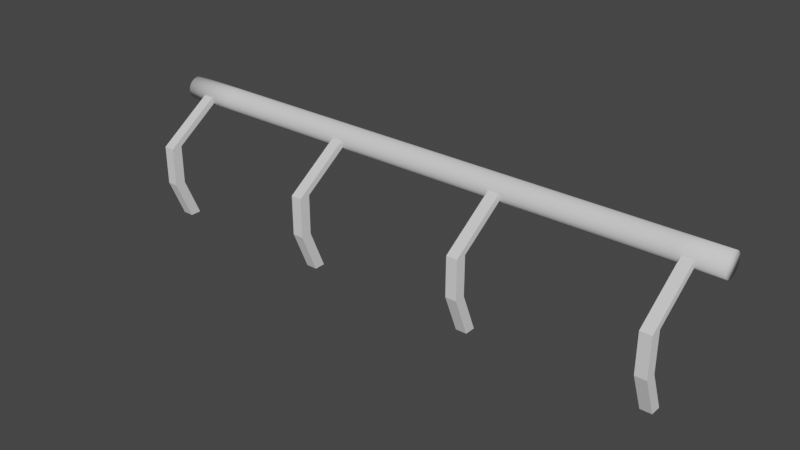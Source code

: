 # Source: railling.blend  (saved by Blender 2.82.7; exported with 4.5.12 LTS)
import bpy
from mathutils import Matrix  # noqa: F401  (used for matrix-valued properties, if any)

bpy.ops.wm.read_factory_settings(use_empty=True)
scene = bpy.context.scene
scene.name = 'Scene'

# ---- collections
col_collection = bpy.data.collections.new('Collection'); scene.collection.children.link(col_collection)

# ---- world
world_world = bpy.data.worlds.new('World'); scene.world = world_world
world_world.use_nodes = True; world_world.node_tree.nodes.clear()
_N = world_world.node_tree.nodes; _L = world_world.node_tree.links
n0 = _N.new('ShaderNodeOutputWorld'); n0.name = 'World Output'; n0.location = (300, 300)
n1 = _N.new('ShaderNodeBackground'); n1.name = 'Background'; n1.location = (10, 300)
n1.inputs[0].default_value = (0.05088, 0.05088, 0.05088, 1.0)
_L.new(n1.outputs[0], n0.inputs[0])
n0.is_active_output = True
world_world.color = (0.05088, 0.05088, 0.05088)
world_world.use_sun_shadow = False
world_world.sun_shadow_jitter_overblur = 0.0

# ---- meshes
me_cube_001 = bpy.data.meshes.new('Cube.001')
me_cube_001.from_pydata([(-4.604, -0.3185, -0.9808), (-4.604, 0.372, 1.019), (-4.604, -0.1331, -0.9808), (-4.604, 0.5573, 1.019), (-4.419, -0.3185, -0.9808), (-4.419, 0.372, 1.019), (-4.419, -0.1331, -0.9808), (-4.419, 0.5573, 1.019), (-4.604, -0.5899, -0.3141), (-4.604, -0.5899, 0.3526), (-4.604, -0.4046, 0.3526), (-4.604, -0.4046, -0.3141), (-4.419, -0.4046, 0.3526), (-4.419, -0.4046, -0.3141), (-4.419, -0.5899, 0.3526), (-4.419, -0.5899, -0.3141), (-5.0, 0.7573, 1.0), (5.0, 0.7573, 1.0), (-5.0, 0.7535, 0.961), (5.0, 0.7535, 0.961), (-5.0, 0.7421, 0.9235), (5.0, 0.7421, 0.9235), (-5.0, 0.7236, 0.8889), (5.0, 0.7236, 0.8889), (-5.0, 0.6988, 0.8586), (5.0, 0.6988, 0.8586), (-5.0, 0.6685, 0.8337), (5.0, 0.6685, 0.8337), (-5.0, 0.6339, 0.8152), (5.0, 0.6339, 0.8152), (-5.0, 0.5964, 0.8038), (5.0, 0.5964, 0.8038), (-5.0, 0.5573, 0.8), (5.0, 0.5573, 0.8), (-5.0, 0.5183, 0.8038), (5.0, 0.5183, 0.8038), (-5.0, 0.4808, 0.8152), (5.0, 0.4808, 0.8152), (-5.0, 0.4462, 0.8337), (5.0, 0.4462, 0.8337), (-5.0, 0.4159, 0.8586), (5.0, 0.4159, 0.8586), (-5.0, 0.391, 0.8889), (5.0, 0.391, 0.8889), (-5.0, 0.3726, 0.9235), (5.0, 0.3726, 0.9235), (-5.0, 0.3612, 0.961), (5.0, 0.3612, 0.961), (-5.0, 0.3573, 1.0), (5.0, 0.3573, 1.0), (-5.0, 0.3612, 1.039), (5.0, 0.3612, 1.039), (-5.0, 0.3726, 1.077), (5.0, 0.3726, 1.077), (-5.0, 0.391, 1.111), (5.0, 0.391, 1.111), (-5.0, 0.4159, 1.141), (5.0, 0.4159, 1.141), (-5.0, 0.4462, 1.166), (5.0, 0.4462, 1.166), (-5.0, 0.4808, 1.185), (5.0, 0.4808, 1.185), (-5.0, 0.5183, 1.196), (5.0, 0.5183, 1.196), (-5.0, 0.5573, 1.2), (5.0, 0.5573, 1.2), (-5.0, 0.5964, 1.196), (5.0, 0.5964, 1.196), (-5.0, 0.6339, 1.185), (5.0, 0.6339, 1.185), (-5.0, 0.6685, 1.166), (5.0, 0.6685, 1.166), (-5.0, 0.6988, 1.141), (5.0, 0.6988, 1.141), (-5.0, 0.7236, 1.111), (5.0, 0.7236, 1.111), (-5.0, 0.7421, 1.077), (5.0, 0.7421, 1.077), (-5.0, 0.7535, 1.039), (5.0, 0.7535, 1.039), (-4.027, 0.7573, 1.0), (-3.194, 0.7573, 1.0), (-2.36, 0.7573, 1.0), (-1.527, 0.7573, 1.0), (-0.6935, 0.7573, 1.0), (0.1398, 0.7573, 1.0), (0.9731, 0.7573, 1.0), (1.806, 0.7573, 1.0), (2.64, 0.7573, 1.0), (3.473, 0.7573, 1.0), (4.306, 0.7573, 1.0), (4.306, 0.7535, 0.961), (3.473, 0.7535, 0.961), (2.64, 0.7535, 0.961), (1.806, 0.7535, 0.961), (0.9731, 0.7535, 0.961), (0.1398, 0.7535, 0.961), (-0.6935, 0.7535, 0.961), (-1.527, 0.7535, 0.961), (-2.36, 0.7535, 0.961), (-3.194, 0.7535, 0.961), (-4.027, 0.7535, 0.961), (4.306, 0.7421, 0.9235), (3.473, 0.7421, 0.9235), (2.64, 0.7421, 0.9235), (1.806, 0.7421, 0.9235), (0.9731, 0.7421, 0.9235), (0.1398, 0.7421, 0.9235), (-0.6935, 0.7421, 0.9235), (-1.527, 0.7421, 0.9235), (-2.36, 0.7421, 0.9235), (-3.194, 0.7421, 0.9235), (-4.027, 0.7421, 0.9235), (4.306, 0.7236, 0.8889), (3.473, 0.7236, 0.8889), (2.64, 0.7236, 0.8889), (1.806, 0.7236, 0.8889), (0.9731, 0.7236, 0.8889), (0.1398, 0.7236, 0.8889), (-0.6935, 0.7236, 0.8889), (-1.527, 0.7236, 0.8889), (-2.36, 0.7236, 0.8889), (-3.194, 0.7236, 0.8889), (-4.027, 0.7236, 0.8889), (4.306, 0.6988, 0.8586), (3.473, 0.6988, 0.8586), (2.64, 0.6988, 0.8586), (1.806, 0.6988, 0.8586), (0.9731, 0.6988, 0.8586), (0.1398, 0.6988, 0.8586), (-0.6935, 0.6988, 0.8586), (-1.527, 0.6988, 0.8586), (-2.36, 0.6988, 0.8586), (-3.194, 0.6988, 0.8586), (-4.027, 0.6988, 0.8586), (4.306, 0.6685, 0.8337), (3.473, 0.6685, 0.8337), (2.64, 0.6685, 0.8337), (1.806, 0.6685, 0.8337), (0.9731, 0.6685, 0.8337), (0.1398, 0.6685, 0.8337), (-0.6935, 0.6685, 0.8337), (-1.527, 0.6685, 0.8337), (-2.36, 0.6685, 0.8337), (-3.194, 0.6685, 0.8337), (-4.027, 0.6685, 0.8337), (4.306, 0.6339, 0.8152), (3.473, 0.6339, 0.8152), (2.64, 0.6339, 0.8152), (1.806, 0.6339, 0.8152), (0.9731, 0.6339, 0.8152), (0.1398, 0.6339, 0.8152), (-0.6935, 0.6339, 0.8152), (-1.527, 0.6339, 0.8152), (-2.36, 0.6339, 0.8152), (-3.194, 0.6339, 0.8152), (-4.027, 0.6339, 0.8152), (4.306, 0.5964, 0.8038), (3.473, 0.5964, 0.8038), (2.64, 0.5964, 0.8038), (1.806, 0.5964, 0.8038), (0.9731, 0.5964, 0.8038), (0.1398, 0.5964, 0.8038), (-0.6935, 0.5964, 0.8038), (-1.527, 0.5964, 0.8038), (-2.36, 0.5964, 0.8038), (-3.194, 0.5964, 0.8038), (-4.027, 0.5964, 0.8038), (4.306, 0.5573, 0.8), (3.473, 0.5573, 0.8), (2.64, 0.5573, 0.8), (1.806, 0.5573, 0.8), (0.9731, 0.5573, 0.8), (0.1398, 0.5573, 0.8), (-0.6935, 0.5573, 0.8), (-1.527, 0.5573, 0.8), (-2.36, 0.5573, 0.8), (-3.194, 0.5573, 0.8), (-4.027, 0.5573, 0.8), (4.306, 0.5183, 0.8038), (3.473, 0.5183, 0.8038), (2.64, 0.5183, 0.8038), (1.806, 0.5183, 0.8038), (0.9731, 0.5183, 0.8038), (0.1398, 0.5183, 0.8038), (-0.6935, 0.5183, 0.8038), (-1.527, 0.5183, 0.8038), (-2.36, 0.5183, 0.8038), (-3.194, 0.5183, 0.8038), (-4.027, 0.5183, 0.8038), (4.306, 0.4808, 0.8152), (3.473, 0.4808, 0.8152), (2.64, 0.4808, 0.8152), (1.806, 0.4808, 0.8152), (0.9731, 0.4808, 0.8152), (0.1398, 0.4808, 0.8152), (-0.6935, 0.4808, 0.8152), (-1.527, 0.4808, 0.8152), (-2.36, 0.4808, 0.8152), (-3.194, 0.4808, 0.8152), (-4.027, 0.4808, 0.8152), (4.306, 0.4462, 0.8337), (3.473, 0.4462, 0.8337), (2.64, 0.4462, 0.8337), (1.806, 0.4462, 0.8337), (0.9731, 0.4462, 0.8337), (0.1398, 0.4462, 0.8337), (-0.6935, 0.4462, 0.8337), (-1.527, 0.4462, 0.8337), (-2.36, 0.4462, 0.8337), (-3.194, 0.4462, 0.8337), (-4.027, 0.4462, 0.8337), (4.306, 0.4159, 0.8586), (3.473, 0.4159, 0.8586), (2.64, 0.4159, 0.8586), (1.806, 0.4159, 0.8586), (0.9731, 0.4159, 0.8586), (0.1398, 0.4159, 0.8586), (-0.6935, 0.4159, 0.8586), (-1.527, 0.4159, 0.8586), (-2.36, 0.4159, 0.8586), (-3.194, 0.4159, 0.8586), (-4.027, 0.4159, 0.8586), (4.306, 0.391, 0.8889), (3.473, 0.391, 0.8889), (2.64, 0.391, 0.8889), (1.806, 0.391, 0.8889), (0.9731, 0.391, 0.8889), (0.1398, 0.391, 0.8889), (-0.6935, 0.391, 0.8889), (-1.527, 0.391, 0.8889), (-2.36, 0.391, 0.8889), (-3.194, 0.391, 0.8889), (-4.027, 0.391, 0.8889), (4.306, 0.3726, 0.9235), (3.473, 0.3726, 0.9235), (2.64, 0.3726, 0.9235), (1.806, 0.3726, 0.9235), (0.9731, 0.3726, 0.9235), (0.1398, 0.3726, 0.9235), (-0.6935, 0.3726, 0.9235), (-1.527, 0.3726, 0.9235), (-2.36, 0.3726, 0.9235), (-3.194, 0.3726, 0.9235), (-4.027, 0.3726, 0.9235), (4.306, 0.3612, 0.961), (3.473, 0.3612, 0.961), (2.64, 0.3612, 0.961), (1.806, 0.3612, 0.961), (0.9731, 0.3612, 0.961), (0.1398, 0.3612, 0.961), (-0.6935, 0.3612, 0.961), (-1.527, 0.3612, 0.961), (-2.36, 0.3612, 0.961), (-3.194, 0.3612, 0.961), (-4.027, 0.3612, 0.961), (4.306, 0.3573, 1.0), (3.473, 0.3573, 1.0), (2.64, 0.3573, 1.0), (1.806, 0.3573, 1.0), (0.9731, 0.3573, 1.0), (0.1398, 0.3573, 1.0), (-0.6935, 0.3573, 1.0), (-1.527, 0.3573, 1.0), (-2.36, 0.3573, 1.0), (-3.194, 0.3573, 1.0), (-4.027, 0.3573, 1.0), (4.306, 0.3612, 1.039), (3.473, 0.3612, 1.039), (2.64, 0.3612, 1.039), (1.806, 0.3612, 1.039), (0.9731, 0.3612, 1.039), (0.1398, 0.3612, 1.039), (-0.6935, 0.3612, 1.039), (-1.527, 0.3612, 1.039), (-2.36, 0.3612, 1.039), (-3.194, 0.3612, 1.039), (-4.027, 0.3612, 1.039), (4.306, 0.3726, 1.077), (3.473, 0.3726, 1.077), (2.64, 0.3726, 1.077), (1.806, 0.3726, 1.077), (0.9731, 0.3726, 1.077), (0.1398, 0.3726, 1.077), (-0.6935, 0.3726, 1.077), (-1.527, 0.3726, 1.077), (-2.36, 0.3726, 1.077), (-3.194, 0.3726, 1.077), (-4.027, 0.3726, 1.077), (4.306, 0.391, 1.111), (3.473, 0.391, 1.111), (2.64, 0.391, 1.111), (1.806, 0.391, 1.111), (0.9731, 0.391, 1.111), (0.1398, 0.391, 1.111), (-0.6935, 0.391, 1.111), (-1.527, 0.391, 1.111), (-2.36, 0.391, 1.111), (-3.194, 0.391, 1.111), (-4.027, 0.391, 1.111), (4.306, 0.4159, 1.141), (3.473, 0.4159, 1.141), (2.64, 0.4159, 1.141), (1.806, 0.4159, 1.141), (0.9731, 0.4159, 1.141), (0.1398, 0.4159, 1.141), (-0.6935, 0.4159, 1.141), (-1.527, 0.4159, 1.141), (-2.36, 0.4159, 1.141), (-3.194, 0.4159, 1.141), (-4.027, 0.4159, 1.141), (4.306, 0.4462, 1.166), (3.473, 0.4462, 1.166), (2.64, 0.4462, 1.166), (1.806, 0.4462, 1.166), (0.9731, 0.4462, 1.166), (0.1398, 0.4462, 1.166), (-0.6935, 0.4462, 1.166), (-1.527, 0.4462, 1.166), (-2.36, 0.4462, 1.166), (-3.194, 0.4462, 1.166), (-4.027, 0.4462, 1.166), (4.306, 0.4808, 1.185), (3.473, 0.4808, 1.185), (2.64, 0.4808, 1.185), (1.806, 0.4808, 1.185), (0.9731, 0.4808, 1.185), (0.1398, 0.4808, 1.185), (-0.6935, 0.4808, 1.185), (-1.527, 0.4808, 1.185), (-2.36, 0.4808, 1.185), (-3.194, 0.4808, 1.185), (-4.027, 0.4808, 1.185), (4.306, 0.5183, 1.196), (3.473, 0.5183, 1.196), (2.64, 0.5183, 1.196), (1.806, 0.5183, 1.196), (0.9731, 0.5183, 1.196), (0.1398, 0.5183, 1.196), (-0.6935, 0.5183, 1.196), (-1.527, 0.5183, 1.196), (-2.36, 0.5183, 1.196), (-3.194, 0.5183, 1.196), (-4.027, 0.5183, 1.196), (4.306, 0.5573, 1.2), (3.473, 0.5573, 1.2), (2.64, 0.5573, 1.2), (1.806, 0.5573, 1.2), (0.9731, 0.5573, 1.2), (0.1398, 0.5573, 1.2), (-0.6935, 0.5573, 1.2), (-1.527, 0.5573, 1.2), (-2.36, 0.5573, 1.2), (-3.194, 0.5573, 1.2), (-4.027, 0.5573, 1.2), (4.306, 0.5964, 1.196), (3.473, 0.5964, 1.196), (2.64, 0.5964, 1.196), (1.806, 0.5964, 1.196), (0.9731, 0.5964, 1.196), (0.1398, 0.5964, 1.196), (-0.6935, 0.5964, 1.196), (-1.527, 0.5964, 1.196), (-2.36, 0.5964, 1.196), (-3.194, 0.5964, 1.196), (-4.027, 0.5964, 1.196), (4.306, 0.6339, 1.185), (3.473, 0.6339, 1.185), (2.64, 0.6339, 1.185), (1.806, 0.6339, 1.185), (0.9731, 0.6339, 1.185), (0.1398, 0.6339, 1.185), (-0.6935, 0.6339, 1.185), (-1.527, 0.6339, 1.185), (-2.36, 0.6339, 1.185), (-3.194, 0.6339, 1.185), (-4.027, 0.6339, 1.185), (4.306, 0.6685, 1.166), (3.473, 0.6685, 1.166), (2.64, 0.6685, 1.166), (1.806, 0.6685, 1.166), (0.9731, 0.6685, 1.166), (0.1398, 0.6685, 1.166), (-0.6935, 0.6685, 1.166), (-1.527, 0.6685, 1.166), (-2.36, 0.6685, 1.166), (-3.194, 0.6685, 1.166), (-4.027, 0.6685, 1.166), (4.306, 0.6988, 1.141), (3.473, 0.6988, 1.141), (2.64, 0.6988, 1.141), (1.806, 0.6988, 1.141), (0.9731, 0.6988, 1.141), (0.1398, 0.6988, 1.141), (-0.6935, 0.6988, 1.141), (-1.527, 0.6988, 1.141), (-2.36, 0.6988, 1.141), (-3.194, 0.6988, 1.141), (-4.027, 0.6988, 1.141), (4.306, 0.7236, 1.111), (3.473, 0.7236, 1.111), (2.64, 0.7236, 1.111), (1.806, 0.7236, 1.111), (0.9731, 0.7236, 1.111), (0.1398, 0.7236, 1.111), (-0.6935, 0.7236, 1.111), (-1.527, 0.7236, 1.111), (-2.36, 0.7236, 1.111), (-3.194, 0.7236, 1.111), (-4.027, 0.7236, 1.111), (4.306, 0.7421, 1.077), (3.473, 0.7421, 1.077), (2.64, 0.7421, 1.077), (1.806, 0.7421, 1.077), (0.9731, 0.7421, 1.077), (0.1398, 0.7421, 1.077), (-0.6935, 0.7421, 1.077), (-1.527, 0.7421, 1.077), (-2.36, 0.7421, 1.077), (-3.194, 0.7421, 1.077), (-4.027, 0.7421, 1.077), (4.306, 0.7535, 1.039), (3.473, 0.7535, 1.039), (2.64, 0.7535, 1.039), (1.806, 0.7535, 1.039), (0.9731, 0.7535, 1.039), (0.1398, 0.7535, 1.039), (-0.6935, 0.7535, 1.039), (-1.527, 0.7535, 1.039), (-2.36, 0.7535, 1.039), (-3.194, 0.7535, 1.039), (-4.027, 0.7535, 1.039), (-1.604, -0.3185, -0.9808), (-1.604, 0.372, 1.019), (-1.604, -0.1331, -0.9808), (-1.604, 0.5573, 1.019), (-1.419, -0.3185, -0.9808), (-1.419, 0.372, 1.019), (-1.419, -0.1331, -0.9808), (-1.419, 0.5573, 1.019), (-1.604, -0.5899, -0.3141), (-1.604, -0.5899, 0.3526), (-1.604, -0.4046, 0.3526), (-1.604, -0.4046, -0.3141), (-1.419, -0.4046, 0.3526), (-1.419, -0.4046, -0.3141), (-1.419, -0.5899, 0.3526), (-1.419, -0.5899, -0.3141), (1.396, -0.3185, -0.9808), (1.396, 0.372, 1.019), (1.396, -0.1331, -0.9808), (1.396, 0.5573, 1.019), (1.581, -0.3185, -0.9808), (1.581, 0.372, 1.019), (1.581, -0.1331, -0.9808), (1.581, 0.5573, 1.019), (1.396, -0.5899, -0.3141), (1.396, -0.5899, 0.3526), (1.396, -0.4046, 0.3526), (1.396, -0.4046, -0.3141), (1.581, -0.4046, 0.3526), (1.581, -0.4046, -0.3141), (1.581, -0.5899, 0.3526), (1.581, -0.5899, -0.3141), (4.396, -0.3185, -0.9808), (4.396, 0.372, 1.019), (4.396, -0.1331, -0.9808), (4.396, 0.5573, 1.019), (4.581, -0.3185, -0.9808), (4.581, 0.372, 1.019), (4.581, -0.1331, -0.9808), (4.581, 0.5573, 1.019), (4.396, -0.5899, -0.3141), (4.396, -0.5899, 0.3526), (4.396, -0.4046, 0.3526), (4.396, -0.4046, -0.3141), (4.581, -0.4046, 0.3526), (4.581, -0.4046, -0.3141), (4.581, -0.5899, 0.3526), (4.581, -0.5899, -0.3141)], [], [(9, 1, 3, 10), (10, 3, 7, 12), (12, 7, 5, 14), (14, 5, 1, 9), (2, 6, 4, 0), (7, 3, 1, 5), (4, 15, 8, 0), (15, 14, 9, 8), (6, 13, 15, 4), (13, 12, 14, 15), (2, 11, 13, 6), (11, 10, 12, 13), (0, 8, 11, 2), (8, 9, 10, 11), (90, 17, 19, 91), (91, 19, 21, 102), (102, 21, 23, 113), (113, 23, 25, 124), (124, 25, 27, 135), (135, 27, 29, 146), (146, 29, 31, 157), (157, 31, 33, 168), (168, 33, 35, 179), (179, 35, 37, 190), (190, 37, 39, 201), (201, 39, 41, 212), (212, 41, 43, 223), (223, 43, 45, 234), (234, 45, 47, 245), (245, 47, 49, 256), (256, 49, 51, 267), (267, 51, 53, 278), (278, 53, 55, 289), (289, 55, 57, 300), (300, 57, 59, 311), (311, 59, 61, 322), (322, 61, 63, 333), (333, 63, 65, 344), (344, 65, 67, 355), (355, 67, 69, 366), (366, 69, 71, 377), (377, 71, 73, 388), (388, 73, 75, 399), (399, 75, 77, 410), (19, 17, 79, 77, 75, 73, 71, 69, 67, 65, 63, 61, 59, 57, 55, 53, 51, 49, 47, 45, 43, 41, 39, 37, 35, 33, 31, 29, 27, 25, 23, 21), (410, 77, 79, 421), (421, 79, 17, 90), (16, 18, 20, 22, 24, 26, 28, 30, 32, 34, 36, 38, 40, 42, 44, 46, 48, 50, 52, 54, 56, 58, 60, 62, 64, 66, 68, 70, 72, 74, 76, 78), (78, 431, 80, 16), (431, 430, 81, 80), (430, 429, 82, 81), (429, 428, 83, 82), (428, 427, 84, 83), (427, 426, 85, 84), (426, 425, 86, 85), (425, 424, 87, 86), (424, 423, 88, 87), (423, 422, 89, 88), (422, 421, 90, 89), (76, 420, 431, 78), (420, 419, 430, 431), (419, 418, 429, 430), (418, 417, 428, 429), (417, 416, 427, 428), (416, 415, 426, 427), (415, 414, 425, 426), (414, 413, 424, 425), (413, 412, 423, 424), (412, 411, 422, 423), (411, 410, 421, 422), (74, 409, 420, 76), (409, 408, 419, 420), (408, 407, 418, 419), (407, 406, 417, 418), (406, 405, 416, 417), (405, 404, 415, 416), (404, 403, 414, 415), (403, 402, 413, 414), (402, 401, 412, 413), (401, 400, 411, 412), (400, 399, 410, 411), (72, 398, 409, 74), (398, 397, 408, 409), (397, 396, 407, 408), (396, 395, 406, 407), (395, 394, 405, 406), (394, 393, 404, 405), (393, 392, 403, 404), (392, 391, 402, 403), (391, 390, 401, 402), (390, 389, 400, 401), (389, 388, 399, 400), (70, 387, 398, 72), (387, 386, 397, 398), (386, 385, 396, 397), (385, 384, 395, 396), (384, 383, 394, 395), (383, 382, 393, 394), (382, 381, 392, 393), (381, 380, 391, 392), (380, 379, 390, 391), (379, 378, 389, 390), (378, 377, 388, 389), (68, 376, 387, 70), (376, 375, 386, 387), (375, 374, 385, 386), (374, 373, 384, 385), (373, 372, 383, 384), (372, 371, 382, 383), (371, 370, 381, 382), (370, 369, 380, 381), (369, 368, 379, 380), (368, 367, 378, 379), (367, 366, 377, 378), (66, 365, 376, 68), (365, 364, 375, 376), (364, 363, 374, 375), (363, 362, 373, 374), (362, 361, 372, 373), (361, 360, 371, 372), (360, 359, 370, 371), (359, 358, 369, 370), (358, 357, 368, 369), (357, 356, 367, 368), (356, 355, 366, 367), (64, 354, 365, 66), (354, 353, 364, 365), (353, 352, 363, 364), (352, 351, 362, 363), (351, 350, 361, 362), (350, 349, 360, 361), (349, 348, 359, 360), (348, 347, 358, 359), (347, 346, 357, 358), (346, 345, 356, 357), (345, 344, 355, 356), (62, 343, 354, 64), (343, 342, 353, 354), (342, 341, 352, 353), (341, 340, 351, 352), (340, 339, 350, 351), (339, 338, 349, 350), (338, 337, 348, 349), (337, 336, 347, 348), (336, 335, 346, 347), (335, 334, 345, 346), (334, 333, 344, 345), (60, 332, 343, 62), (332, 331, 342, 343), (331, 330, 341, 342), (330, 329, 340, 341), (329, 328, 339, 340), (328, 327, 338, 339), (327, 326, 337, 338), (326, 325, 336, 337), (325, 324, 335, 336), (324, 323, 334, 335), (323, 322, 333, 334), (58, 321, 332, 60), (321, 320, 331, 332), (320, 319, 330, 331), (319, 318, 329, 330), (318, 317, 328, 329), (317, 316, 327, 328), (316, 315, 326, 327), (315, 314, 325, 326), (314, 313, 324, 325), (313, 312, 323, 324), (312, 311, 322, 323), (56, 310, 321, 58), (310, 309, 320, 321), (309, 308, 319, 320), (308, 307, 318, 319), (307, 306, 317, 318), (306, 305, 316, 317), (305, 304, 315, 316), (304, 303, 314, 315), (303, 302, 313, 314), (302, 301, 312, 313), (301, 300, 311, 312), (54, 299, 310, 56), (299, 298, 309, 310), (298, 297, 308, 309), (297, 296, 307, 308), (296, 295, 306, 307), (295, 294, 305, 306), (294, 293, 304, 305), (293, 292, 303, 304), (292, 291, 302, 303), (291, 290, 301, 302), (290, 289, 300, 301), (52, 288, 299, 54), (288, 287, 298, 299), (287, 286, 297, 298), (286, 285, 296, 297), (285, 284, 295, 296), (284, 283, 294, 295), (283, 282, 293, 294), (282, 281, 292, 293), (281, 280, 291, 292), (280, 279, 290, 291), (279, 278, 289, 290), (50, 277, 288, 52), (277, 276, 287, 288), (276, 275, 286, 287), (275, 274, 285, 286), (274, 273, 284, 285), (273, 272, 283, 284), (272, 271, 282, 283), (271, 270, 281, 282), (270, 269, 280, 281), (269, 268, 279, 280), (268, 267, 278, 279), (48, 266, 277, 50), (266, 265, 276, 277), (265, 264, 275, 276), (264, 263, 274, 275), (263, 262, 273, 274), (262, 261, 272, 273), (261, 260, 271, 272), (260, 259, 270, 271), (259, 258, 269, 270), (258, 257, 268, 269), (257, 256, 267, 268), (46, 255, 266, 48), (255, 254, 265, 266), (254, 253, 264, 265), (253, 252, 263, 264), (252, 251, 262, 263), (251, 250, 261, 262), (250, 249, 260, 261), (249, 248, 259, 260), (248, 247, 258, 259), (247, 246, 257, 258), (246, 245, 256, 257), (44, 244, 255, 46), (244, 243, 254, 255), (243, 242, 253, 254), (242, 241, 252, 253), (241, 240, 251, 252), (240, 239, 250, 251), (239, 238, 249, 250), (238, 237, 248, 249), (237, 236, 247, 248), (236, 235, 246, 247), (235, 234, 245, 246), (42, 233, 244, 44), (233, 232, 243, 244), (232, 231, 242, 243), (231, 230, 241, 242), (230, 229, 240, 241), (229, 228, 239, 240), (228, 227, 238, 239), (227, 226, 237, 238), (226, 225, 236, 237), (225, 224, 235, 236), (224, 223, 234, 235), (40, 222, 233, 42), (222, 221, 232, 233), (221, 220, 231, 232), (220, 219, 230, 231), (219, 218, 229, 230), (218, 217, 228, 229), (217, 216, 227, 228), (216, 215, 226, 227), (215, 214, 225, 226), (214, 213, 224, 225), (213, 212, 223, 224), (38, 211, 222, 40), (211, 210, 221, 222), (210, 209, 220, 221), (209, 208, 219, 220), (208, 207, 218, 219), (207, 206, 217, 218), (206, 205, 216, 217), (205, 204, 215, 216), (204, 203, 214, 215), (203, 202, 213, 214), (202, 201, 212, 213), (36, 200, 211, 38), (200, 199, 210, 211), (199, 198, 209, 210), (198, 197, 208, 209), (197, 196, 207, 208), (196, 195, 206, 207), (195, 194, 205, 206), (194, 193, 204, 205), (193, 192, 203, 204), (192, 191, 202, 203), (191, 190, 201, 202), (34, 189, 200, 36), (189, 188, 199, 200), (188, 187, 198, 199), (187, 186, 197, 198), (186, 185, 196, 197), (185, 184, 195, 196), (184, 183, 194, 195), (183, 182, 193, 194), (182, 181, 192, 193), (181, 180, 191, 192), (180, 179, 190, 191), (32, 178, 189, 34), (178, 177, 188, 189), (177, 176, 187, 188), (176, 175, 186, 187), (175, 174, 185, 186), (174, 173, 184, 185), (173, 172, 183, 184), (172, 171, 182, 183), (171, 170, 181, 182), (170, 169, 180, 181), (169, 168, 179, 180), (30, 167, 178, 32), (167, 166, 177, 178), (166, 165, 176, 177), (165, 164, 175, 176), (164, 163, 174, 175), (163, 162, 173, 174), (162, 161, 172, 173), (161, 160, 171, 172), (160, 159, 170, 171), (159, 158, 169, 170), (158, 157, 168, 169), (28, 156, 167, 30), (156, 155, 166, 167), (155, 154, 165, 166), (154, 153, 164, 165), (153, 152, 163, 164), (152, 151, 162, 163), (151, 150, 161, 162), (150, 149, 160, 161), (149, 148, 159, 160), (148, 147, 158, 159), (147, 146, 157, 158), (26, 145, 156, 28), (145, 144, 155, 156), (144, 143, 154, 155), (143, 142, 153, 154), (142, 141, 152, 153), (141, 140, 151, 152), (140, 139, 150, 151), (139, 138, 149, 150), (138, 137, 148, 149), (137, 136, 147, 148), (136, 135, 146, 147), (24, 134, 145, 26), (134, 133, 144, 145), (133, 132, 143, 144), (132, 131, 142, 143), (131, 130, 141, 142), (130, 129, 140, 141), (129, 128, 139, 140), (128, 127, 138, 139), (127, 126, 137, 138), (126, 125, 136, 137), (125, 124, 135, 136), (22, 123, 134, 24), (123, 122, 133, 134), (122, 121, 132, 133), (121, 120, 131, 132), (120, 119, 130, 131), (119, 118, 129, 130), (118, 117, 128, 129), (117, 116, 127, 128), (116, 115, 126, 127), (115, 114, 125, 126), (114, 113, 124, 125), (20, 112, 123, 22), (112, 111, 122, 123), (111, 110, 121, 122), (110, 109, 120, 121), (109, 108, 119, 120), (108, 107, 118, 119), (107, 106, 117, 118), (106, 105, 116, 117), (105, 104, 115, 116), (104, 103, 114, 115), (103, 102, 113, 114), (18, 101, 112, 20), (101, 100, 111, 112), (100, 99, 110, 111), (99, 98, 109, 110), (98, 97, 108, 109), (97, 96, 107, 108), (96, 95, 106, 107), (95, 94, 105, 106), (94, 93, 104, 105), (93, 92, 103, 104), (92, 91, 102, 103), (16, 80, 101, 18), (80, 81, 100, 101), (81, 82, 99, 100), (82, 83, 98, 99), (83, 84, 97, 98), (84, 85, 96, 97), (85, 86, 95, 96), (86, 87, 94, 95), (87, 88, 93, 94), (88, 89, 92, 93), (89, 90, 91, 92), (441, 433, 435, 442), (442, 435, 439, 444), (444, 439, 437, 446), (446, 437, 433, 441), (434, 438, 436, 432), (439, 435, 433, 437), (436, 447, 440, 432), (447, 446, 441, 440), (438, 445, 447, 436), (445, 444, 446, 447), (434, 443, 445, 438), (443, 442, 444, 445), (432, 440, 443, 434), (440, 441, 442, 443), (457, 449, 451, 458), (458, 451, 455, 460), (460, 455, 453, 462), (462, 453, 449, 457), (450, 454, 452, 448), (455, 451, 449, 453), (452, 463, 456, 448), (463, 462, 457, 456), (454, 461, 463, 452), (461, 460, 462, 463), (450, 459, 461, 454), (459, 458, 460, 461), (448, 456, 459, 450), (456, 457, 458, 459), (473, 465, 467, 474), (474, 467, 471, 476), (476, 471, 469, 478), (478, 469, 465, 473), (466, 470, 468, 464), (471, 467, 465, 469), (468, 479, 472, 464), (479, 478, 473, 472), (470, 477, 479, 468), (477, 476, 478, 479), (466, 475, 477, 470), (475, 474, 476, 477), (464, 472, 475, 466), (472, 473, 474, 475)])
me_cube_001.polygons.foreach_set('use_smooth', [True] * 442)
_k = set([(0, 2), (0, 4), (0, 8), (1, 3), (1, 5), (1, 9), (2, 6), (2, 11), (3, 7), (3, 10), (4, 6), (4, 15), (5, 7), (5, 14), (6, 13), (7, 12), (8, 9), (8, 15), (9, 14), (10, 11), (10, 12), (11, 13), (12, 13), (14, 15), (432, 434), (432, 436), (432, 440), (433, 435), (433, 437), (433, 441), (434, 438), (434, 443), (435, 439), (435, 442), (436, 438), (436, 447), (437, 439), (437, 446), (438, 445), (439, 444), (440, 441), (440, 447), (441, 446), (442, 443), (442, 444), (443, 445), (444, 445), (446, 447), (448, 450), (448, 452), (448, 456), (449, 451), (449, 453), (449, 457), (450, 454), (450, 459), (451, 455), (451, 458), (452, 454), (452, 463), (453, 455), (453, 462), (454, 461), (455, 460), (456, 457), (456, 463), (457, 462), (458, 459), (458, 460), (459, 461), (460, 461), (462, 463), (464, 466), (464, 468), (464, 472), (465, 467), (465, 469), (465, 473), (466, 470), (466, 475), (467, 471), (467, 474), (468, 470), (468, 479), (469, 471), (469, 478), (470, 477), (471, 476), (472, 473), (472, 479), (473, 478), (474, 475), (474, 476), (475, 477), (476, 477), (478, 479)])
me_cube_001.attributes.new('sharp_edge', 'BOOLEAN', 'EDGE').data.foreach_set('value', [ (min(e.vertices), max(e.vertices)) in _k for e in me_cube_001.edges])
me_cube_001.use_remesh_fix_poles = True
me_cube_001.use_remesh_preserve_attributes = False
me_cube_001.use_mirror_vertex_groups = False
me_cube_001.update()
me_cube_001.normals_split_custom_set([tuple(v) for v in zip(*[iter([-1.0, 5.373e-07, 0.0, -1.0, 1.93e-06, 0.0, -1.0, 1.93e-06, 0.0, -1.0, 1.192e-06, 0.0, 0.0, 0.5696, -0.8219, 0.0, 0.5696, -0.8219, 0.0, 0.5696, -0.8219, 0.0, 0.5696, -0.8219, 1.0, -1.192e-06, 0.0, 1.0, -1.93e-06, 0.0, 1.0, -1.93e-06, 0.0, 1.0, -5.373e-07, 0.0, 0.0, -0.5696, 0.8219, 0.0, -0.5696, 0.8219, 0.0, -0.5696, 0.8219, 0.0, -0.5696, 0.8219, 0.0, 0.0, -1.0, 0.0, 0.0, -1.0, 0.0, 0.0, -1.0, 0.0, 0.0, -1.0, 0.0, 6.432e-07, 1.0, 0.0, 6.432e-07, 1.0, 0.0, 6.432e-07, 1.0, 0.0, 6.432e-07, 1.0, 0.0, -0.9262, -0.3771, 0.0, -0.9262, -0.3771, 0.0, -0.9262, -0.3771, 0.0, -0.9262, -0.3771, 0.0, -1.0, 1.808e-07, 0.0, -1.0, 1.808e-07, 0.0, -1.0, 1.808e-07, 0.0, -1.0, 1.808e-07, 1.0, 0.0, 0.0, 1.0, 0.0, 0.0, 1.0, 0.0, 0.0, 1.0, 0.0, 0.0, 1.0, 0.0, 0.0, 1.0, -1.192e-06, 0.0, 1.0, -5.373e-07, 0.0, 1.0, 0.0, 0.0, 0.0, 0.9262, 0.3771, 0.0, 0.9262, 0.3771, 0.0, 0.9262, 0.3771, 0.0, 0.9262, 0.3771, 0.0, 1.0, -1.808e-07, 0.0, 1.0, -1.808e-07, 0.0, 1.0, -1.808e-07, 0.0, 1.0, -1.808e-07, -1.0, 1.93e-06, 0.0, -1.0, 8.294e-07, 0.0, -1.0, 1.071e-06, 0.0, -1.0, 1.93e-06, 0.0, -1.0, 8.294e-07, 0.0, -1.0, 5.373e-07, 0.0, -1.0, 1.192e-06, 0.0, -1.0, 1.071e-06, 0.0, 2.512e-09, 1.0, 3.646e-07, 0.6857, 0.7279, 2.81e-07, 0.6857, 0.7139, -0.142, -1.79e-09, 0.9808, -0.1951, -1.79e-09, 0.9808, -0.1951, 0.6857, 0.7139, -0.142, 0.6857, 0.6725, -0.2785, -1.721e-08, 0.9239, -0.3827, -1.721e-08, 0.9239, -0.3827, 0.6857, 0.6725, -0.2785, 0.6857, 0.6052, -0.4044, -5.162e-08, 0.8315, -0.5556, -5.162e-08, 0.8315, -0.5556, 0.6857, 0.6052, -0.4044, 0.6857, 0.5147, -0.5147, -6.306e-08, 0.7071, -0.7071, -6.306e-08, 0.7071, -0.7071, 0.6857, 0.5147, -0.5147, 0.6857, 0.4044, -0.6052, -4.296e-08, 0.5556, -0.8315, -4.296e-08, 0.5556, -0.8315, 0.6857, 0.4044, -0.6052, 0.6857, 0.2785, -0.6725, -2.864e-08, 0.3827, -0.9239, -2.864e-08, 0.3827, -0.9239, 0.6857, 0.2785, -0.6725, 0.6857, 0.142, -0.7139, -4.296e-08, 0.1951, -0.9808, -4.296e-08, 0.1951, -0.9808, 0.6857, 0.142, -0.7139, 0.6857, -3.261e-07, -0.7279, -5.729e-08, 0.0, -1.0, -5.729e-08, 0.0, -1.0, 0.6857, -3.261e-07, -0.7279, 0.6857, -0.142, -0.7139, -4.296e-08, -0.1951, -0.9808, -4.296e-08, -0.1951, -0.9808, 0.6857, -0.142, -0.7139, 0.6857, -0.2785, -0.6725, -5.729e-08, -0.3827, -0.9239, -5.729e-08, -0.3827, -0.9239, 0.6857, -0.2785, -0.6725, 0.6857, -0.4044, -0.6052, -6.017e-08, -0.5556, -0.8315, -6.017e-08, -0.5556, -0.8315, 0.6857, -0.4044, -0.6052, 0.6857, -0.5147, -0.5147, -1.721e-08, -0.7071, -0.7071, -1.721e-08, -0.7071, -0.7071, 0.6857, -0.5147, -0.5147, 0.6857, -0.6052, -0.4044, 0.0, -0.8315, -0.5556, 0.0, -0.8315, -0.5556, 0.6857, -0.6052, -0.4044, 0.6857, -0.6725, -0.2785, 0.0, -0.9239, -0.3827, 0.0, -0.9239, -0.3827, 0.6857, -0.6725, -0.2785, 0.6857, -0.7139, -0.142, -3.58e-09, -0.9808, -0.1951, -3.58e-09, -0.9808, -0.1951, 0.6857, -0.7139, -0.142, 0.6857, -0.7279, 2.914e-07, -3.58e-09, -1.0, 4.123e-07, -3.58e-09, -1.0, 4.123e-07, 0.6857, -0.7279, 2.914e-07, 0.6857, -0.7139, 0.142, 0.0, -0.9808, 0.1951, 0.0, -0.9808, 0.1951, 0.6857, -0.7139, 0.142, 0.6857, -0.6725, 0.2785, 0.0, -0.9239, 0.3827, 0.0, -0.9239, 0.3827, 0.6857, -0.6725, 0.2785, 0.6857, -0.6052, 0.4044, 0.0, -0.8315, 0.5556, 0.0, -0.8315, 0.5556, 0.6857, -0.6052, 0.4044, 0.6857, -0.5147, 0.5147, 0.0, -0.7071, 0.7071, 0.0, -0.7071, 0.7071, 0.6857, -0.5147, 0.5147, 0.6857, -0.4044, 0.6052, 0.0, -0.5556, 0.8315, 0.0, -0.5556, 0.8315, 0.6857, -0.4044, 0.6052, 0.6857, -0.2785, 0.6725, 0.0, -0.3827, 0.9239, 0.0, -0.3827, 0.9239, 0.6857, -0.2785, 0.6725, 0.6857, -0.142, 0.7139, 2.864e-08, -0.1951, 0.9808, 2.864e-08, -0.1951, 0.9808, 0.6857, -0.142, 0.7139, 0.6857, 9.263e-07, 0.7279, 8.593e-08, 1.401e-06, 1.0, 8.593e-08, 1.401e-06, 1.0, 0.6857, 9.263e-07, 0.7279, 0.6857, 0.142, 0.7139, 5.729e-08, 0.1951, 0.9808, 5.729e-08, 0.1951, 0.9808, 0.6857, 0.142, 0.7139, 0.6857, 0.2786, 0.6725, 0.0, 0.3827, 0.9239, 0.0, 0.3827, 0.9239, 0.6857, 0.2786, 0.6725, 0.6857, 0.4044, 0.6052, 2.864e-08, 0.5556, 0.8315, 2.864e-08, 0.5556, 0.8315, 0.6857, 0.4044, 0.6052, 0.6857, 0.5147, 0.5147, 2.864e-08, 0.7071, 0.7071, 2.864e-08, 0.7071, 0.7071, 0.6857, 0.5147, 0.5147, 0.6857, 0.6052, 0.4044, 1.432e-08, 0.8315, 0.5556, 1.432e-08, 0.8315, 0.5556, 0.6857, 0.6052, 0.4044, 0.6857, 0.6725, 0.2785, 1.432e-08, 0.9239, 0.3827, 0.6857, 0.7139, -0.142, 0.6857, 0.7279, 2.81e-07, 0.6857, 0.7139, 0.142, 0.6857, 0.6725, 0.2785, 0.6857, 0.6052, 0.4044, 0.6857, 0.5147, 0.5147, 0.6857, 0.4044, 0.6052, 0.6857, 0.2786, 0.6725, 0.6857, 0.142, 0.7139, 0.6857, 9.263e-07, 0.7279, 0.6857, -0.142, 0.7139, 0.6857, -0.2785, 0.6725, 0.6857, -0.4044, 0.6052, 0.6857, -0.5147, 0.5147, 0.6857, -0.6052, 0.4044, 0.6857, -0.6725, 0.2785, 0.6857, -0.7139, 0.142, 0.6857, -0.7279, 2.914e-07, 0.6857, -0.7139, -0.142, 0.6857, -0.6725, -0.2785, 0.6857, -0.6052, -0.4044, 0.6857, -0.5147, -0.5147, 0.6857, -0.4044, -0.6052, 0.6857, -0.2785, -0.6725, 0.6857, -0.142, -0.7139, 0.6857, -3.261e-07, -0.7279, 0.6857, 0.142, -0.7139, 0.6857, 0.2785, -0.6725, 0.6857, 0.4044, -0.6052, 0.6857, 0.5147, -0.5147, 0.6857, 0.6052, -0.4044, 0.6857, 0.6725, -0.2785, 1.432e-08, 0.9239, 0.3827, 0.6857, 0.6725, 0.2785, 0.6857, 0.7139, 0.142, 4.302e-09, 0.9808, 0.1951, 4.302e-09, 0.9808, 0.1951, 0.6857, 0.7139, 0.142, 0.6857, 0.7279, 2.81e-07, 2.512e-09, 1.0, 3.646e-07, -0.6857, 0.7279, 3.677e-07, -0.6857, 0.7139, -0.142, -0.6857, 0.6725, -0.2785, -0.6857, 0.6052, -0.4044, -0.6857, 0.5147, -0.5147, -0.6857, 0.4044, -0.6052, -0.6857, 0.2785, -0.6725, -0.6857, 0.142, -0.7139, -0.6857, 2.359e-07, -0.7279, -0.6857, -0.142, -0.7139, -0.6857, -0.2785, -0.6725, -0.6857, -0.4044, -0.6052, -0.6857, -0.5147, -0.5147, -0.6857, -0.6052, -0.4044, -0.6857, -0.6725, -0.2785, -0.6857, -0.7139, -0.142, -0.6857, -0.7279, 6.175e-07, -0.6857, -0.7139, 0.142, -0.6857, -0.6725, 0.2785, -0.6857, -0.6052, 0.4044, -0.6857, -0.5147, 0.5147, -0.6857, -0.4044, 0.6052, -0.6857, -0.2785, 0.6725, -0.6857, -0.142, 0.7139, -0.6857, 3.955e-07, 0.7279, -0.6857, 0.142, 0.7139, -0.6857, 0.2785, 0.6725, -0.6857, 0.4044, 0.6052, -0.6857, 0.5147, 0.5147, -0.6857, 0.6052, 0.4044, -0.6857, 0.6725, 0.2785, -0.6857, 0.7139, 0.142, -0.6857, 0.7139, 0.142, 1.739e-08, 0.9808, 0.1951, 3.04e-14, 1.0, 4.385e-07, -0.6857, 0.7279, 3.677e-07, 1.739e-08, 0.9808, 0.1951, 2.148e-08, 0.9808, 0.1951, 0.0, 1.0, 3.908e-07, 3.04e-14, 1.0, 4.385e-07, 2.148e-08, 0.9808, 0.1951, 7.161e-09, 0.9808, 0.1951, -1.79e-09, 1.0, 3.884e-07, 0.0, 1.0, 3.908e-07, 7.161e-09, 0.9808, 0.1951, 3.58e-09, 0.9808, 0.1951, 7.187e-14, 1.0, 3.908e-07, -1.79e-09, 1.0, 3.884e-07, 3.58e-09, 0.9808, 0.1951, 3.58e-09, 0.9808, 0.1951, 1.79e-09, 1.0, 4.575e-07, 7.187e-14, 1.0, 3.908e-07, 3.58e-09, 0.9808, 0.1951, 3.58e-09, 0.9808, 0.1951, 1.79e-09, 1.0, 4.29e-07, 1.79e-09, 1.0, 4.575e-07, 3.58e-09, 0.9808, 0.1951, 3.58e-09, 0.9808, 0.1951, 0.0, 1.0, 3.575e-07, 1.79e-09, 1.0, 4.29e-07, 3.58e-09, 0.9808, 0.1951, 1.432e-08, 0.9808, 0.1951, -1.79e-09, 1.0, 3.551e-07, 0.0, 1.0, 3.575e-07, 1.432e-08, 0.9808, 0.1951, 2.148e-08, 0.9808, 0.1951, -1.79e-09, 1.0, 3.503e-07, -1.79e-09, 1.0, 3.551e-07, 2.148e-08, 0.9808, 0.1951, 7.161e-09, 0.9808, 0.1951, -3.58e-09, 1.0, 3.289e-07, -1.79e-09, 1.0, 3.503e-07, 7.161e-09, 0.9808, 0.1951, 4.302e-09, 0.9808, 0.1951, 2.512e-09, 1.0, 3.646e-07, -3.58e-09, 1.0, 3.289e-07, -0.6857, 0.6725, 0.2785, 1.432e-08, 0.9239, 0.3827, 1.739e-08, 0.9808, 0.1951, -0.6857, 0.7139, 0.142, 1.432e-08, 0.9239, 0.3827, 2.148e-08, 0.9239, 0.3827, 2.148e-08, 0.9808, 0.1951, 1.739e-08, 0.9808, 0.1951, 2.148e-08, 0.9239, 0.3827, 2.148e-08, 0.9239, 0.3827, 7.161e-09, 0.9808, 0.1951, 2.148e-08, 0.9808, 0.1951, 2.148e-08, 0.9239, 0.3827, 1.432e-08, 0.9239, 0.3827, 3.58e-09, 0.9808, 0.1951, 7.161e-09, 0.9808, 0.1951, 1.432e-08, 0.9239, 0.3827, 1.432e-08, 0.9239, 0.3827, 3.58e-09, 0.9808, 0.1951, 3.58e-09, 0.9808, 0.1951, 1.432e-08, 0.9239, 0.3827, 1.432e-08, 0.9239, 0.3827, 3.58e-09, 0.9808, 0.1951, 3.58e-09, 0.9808, 0.1951, 1.432e-08, 0.9239, 0.3827, 0.0, 0.9239, 0.3827, 3.58e-09, 0.9808, 0.1951, 3.58e-09, 0.9808, 0.1951, 0.0, 0.9239, 0.3827, 1.432e-08, 0.9239, 0.3827, 1.432e-08, 0.9808, 0.1951, 3.58e-09, 0.9808, 0.1951, 1.432e-08, 0.9239, 0.3827, 2.148e-08, 0.9239, 0.3827, 2.148e-08, 0.9808, 0.1951, 1.432e-08, 0.9808, 0.1951, 2.148e-08, 0.9239, 0.3827, 2.148e-08, 0.9239, 0.3827, 7.161e-09, 0.9808, 0.1951, 2.148e-08, 0.9808, 0.1951, 2.148e-08, 0.9239, 0.3827, 1.432e-08, 0.9239, 0.3827, 4.302e-09, 0.9808, 0.1951, 7.161e-09, 0.9808, 0.1951, -0.6857, 0.6052, 0.4044, 2.453e-08, 0.8315, 0.5556, 1.432e-08, 0.9239, 0.3827, -0.6857, 0.6725, 0.2785, 2.453e-08, 0.8315, 0.5556, 0.0, 0.8315, 0.5556, 2.148e-08, 0.9239, 0.3827, 1.432e-08, 0.9239, 0.3827, 0.0, 0.8315, 0.5556, 1.432e-08, 0.8315, 0.5556, 2.148e-08, 0.9239, 0.3827, 2.148e-08, 0.9239, 0.3827, 1.432e-08, 0.8315, 0.5556, 1.432e-08, 0.8315, 0.5556, 1.432e-08, 0.9239, 0.3827, 2.148e-08, 0.9239, 0.3827, 1.432e-08, 0.8315, 0.5556, 2.864e-08, 0.8315, 0.5556, 1.432e-08, 0.9239, 0.3827, 1.432e-08, 0.9239, 0.3827, 2.864e-08, 0.8315, 0.5556, 5.729e-08, 0.8315, 0.5556, 1.432e-08, 0.9239, 0.3827, 1.432e-08, 0.9239, 0.3827, 5.729e-08, 0.8315, 0.5556, 2.864e-08, 0.8315, 0.5556, 0.0, 0.9239, 0.3827, 1.432e-08, 0.9239, 0.3827, 2.864e-08, 0.8315, 0.5556, 0.0, 0.8315, 0.5556, 1.432e-08, 0.9239, 0.3827, 0.0, 0.9239, 0.3827, 0.0, 0.8315, 0.5556, 0.0, 0.8315, 0.5556, 2.148e-08, 0.9239, 0.3827, 1.432e-08, 0.9239, 0.3827, 0.0, 0.8315, 0.5556, 1.432e-08, 0.8315, 0.5556, 2.148e-08, 0.9239, 0.3827, 2.148e-08, 0.9239, 0.3827, 1.432e-08, 0.8315, 0.5556, 1.432e-08, 0.8315, 0.5556, 1.432e-08, 0.9239, 0.3827, 2.148e-08, 0.9239, 0.3827, -0.6857, 0.5147, 0.5147, 2.453e-08, 0.7071, 0.7071, 2.453e-08, 0.8315, 0.5556, -0.6857, 0.6052, 0.4044, 2.453e-08, 0.7071, 0.7071, 0.0, 0.7071, 0.7071, 0.0, 0.8315, 0.5556, 2.453e-08, 0.8315, 0.5556, 0.0, 0.7071, 0.7071, 2.864e-08, 0.7071, 0.7071, 1.432e-08, 0.8315, 0.5556, 0.0, 0.8315, 0.5556, 2.864e-08, 0.7071, 0.7071, 2.864e-08, 0.7071, 0.7071, 1.432e-08, 0.8315, 0.5556, 1.432e-08, 0.8315, 0.5556, 2.864e-08, 0.7071, 0.7071, 1.432e-08, 0.7071, 0.7071, 2.864e-08, 0.8315, 0.5556, 1.432e-08, 0.8315, 0.5556, 1.432e-08, 0.7071, 0.7071, 4.296e-08, 0.7071, 0.7071, 5.729e-08, 0.8315, 0.5556, 2.864e-08, 0.8315, 0.5556, 4.296e-08, 0.7071, 0.7071, 2.864e-08, 0.7071, 0.7071, 2.864e-08, 0.8315, 0.5556, 5.729e-08, 0.8315, 0.5556, 2.864e-08, 0.7071, 0.7071, 0.0, 0.7071, 0.7071, 0.0, 0.8315, 0.5556, 2.864e-08, 0.8315, 0.5556, 0.0, 0.7071, 0.7071, 0.0, 0.7071, 0.7071, 0.0, 0.8315, 0.5556, 0.0, 0.8315, 0.5556, 0.0, 0.7071, 0.7071, 2.864e-08, 0.7071, 0.7071, 1.432e-08, 0.8315, 0.5556, 0.0, 0.8315, 0.5556, 2.864e-08, 0.7071, 0.7071, 2.864e-08, 0.7071, 0.7071, 1.432e-08, 0.8315, 0.5556, 1.432e-08, 0.8315, 0.5556, -0.6857, 0.4044, 0.6052, 2.453e-08, 0.5556, 0.8315, 2.453e-08, 0.7071, 0.7071, -0.6857, 0.5147, 0.5147, 2.453e-08, 0.5556, 0.8315, 2.864e-08, 0.5556, 0.8315, 0.0, 0.7071, 0.7071, 2.453e-08, 0.7071, 0.7071, 2.864e-08, 0.5556, 0.8315, 5.729e-08, 0.5556, 0.8315, 2.864e-08, 0.7071, 0.7071, 0.0, 0.7071, 0.7071, 5.729e-08, 0.5556, 0.8315, 2.864e-08, 0.5556, 0.8315, 2.864e-08, 0.7071, 0.7071, 2.864e-08, 0.7071, 0.7071, 2.864e-08, 0.5556, 0.8315, 0.0, 0.5556, 0.8315, 1.432e-08, 0.7071, 0.7071, 2.864e-08, 0.7071, 0.7071, 0.0, 0.5556, 0.8315, 0.0, 0.5556, 0.8315, 4.296e-08, 0.7071, 0.7071, 1.432e-08, 0.7071, 0.7071, 0.0, 0.5556, 0.8315, 2.864e-08, 0.5556, 0.8315, 2.864e-08, 0.7071, 0.7071, 4.296e-08, 0.7071, 0.7071, 2.864e-08, 0.5556, 0.8315, 5.729e-08, 0.5556, 0.8315, 0.0, 0.7071, 0.7071, 2.864e-08, 0.7071, 0.7071, 5.729e-08, 0.5556, 0.8315, 2.864e-08, 0.5556, 0.8315, 0.0, 0.7071, 0.7071, 0.0, 0.7071, 0.7071, 2.864e-08, 0.5556, 0.8315, 2.864e-08, 0.5556, 0.8315, 2.864e-08, 0.7071, 0.7071, 0.0, 0.7071, 0.7071, 2.864e-08, 0.5556, 0.8315, 2.864e-08, 0.5556, 0.8315, 2.864e-08, 0.7071, 0.7071, 2.864e-08, 0.7071, 0.7071, -0.6857, 0.2785, 0.6725, 4.906e-08, 0.3827, 0.9239, 2.453e-08, 0.5556, 0.8315, -0.6857, 0.4044, 0.6052, 4.906e-08, 0.3827, 0.9239, 5.729e-08, 0.3827, 0.9239, 2.864e-08, 0.5556, 0.8315, 2.453e-08, 0.5556, 0.8315, 5.729e-08, 0.3827, 0.9239, 5.729e-08, 0.3827, 0.9239, 5.729e-08, 0.5556, 0.8315, 2.864e-08, 0.5556, 0.8315, 5.729e-08, 0.3827, 0.9239, 0.0, 0.3827, 0.9239, 2.864e-08, 0.5556, 0.8315, 5.729e-08, 0.5556, 0.8315, 0.0, 0.3827, 0.9239, 0.0, 0.3827, 0.9239, 0.0, 0.5556, 0.8315, 2.864e-08, 0.5556, 0.8315, 0.0, 0.3827, 0.9239, 5.729e-08, 0.3827, 0.9239, 0.0, 0.5556, 0.8315, 0.0, 0.5556, 0.8315, 5.729e-08, 0.3827, 0.9239, 8.593e-08, 0.3827, 0.9239, 2.864e-08, 0.5556, 0.8315, 0.0, 0.5556, 0.8315, 8.593e-08, 0.3827, 0.9239, 8.593e-08, 0.3827, 0.9239, 5.729e-08, 0.5556, 0.8315, 2.864e-08, 0.5556, 0.8315, 8.593e-08, 0.3827, 0.9239, 5.729e-08, 0.3827, 0.9239, 2.864e-08, 0.5556, 0.8315, 5.729e-08, 0.5556, 0.8315, 5.729e-08, 0.3827, 0.9239, 0.0, 0.3827, 0.9239, 2.864e-08, 0.5556, 0.8315, 2.864e-08, 0.5556, 0.8315, 0.0, 0.3827, 0.9239, 0.0, 0.3827, 0.9239, 2.864e-08, 0.5556, 0.8315, 2.864e-08, 0.5556, 0.8315, -0.6857, 0.142, 0.7139, 2.453e-08, 0.1951, 0.9808, 4.906e-08, 0.3827, 0.9239, -0.6857, 0.2785, 0.6725, 2.453e-08, 0.1951, 0.9808, 2.864e-08, 0.1951, 0.9808, 5.729e-08, 0.3827, 0.9239, 4.906e-08, 0.3827, 0.9239, 2.864e-08, 0.1951, 0.9808, 8.593e-08, 0.1951, 0.9808, 5.729e-08, 0.3827, 0.9239, 5.729e-08, 0.3827, 0.9239, 8.593e-08, 0.1951, 0.9808, 8.593e-08, 0.1951, 0.9808, 0.0, 0.3827, 0.9239, 5.729e-08, 0.3827, 0.9239, 8.593e-08, 0.1951, 0.9808, 2.864e-08, 0.1951, 0.9808, 0.0, 0.3827, 0.9239, 0.0, 0.3827, 0.9239, 2.864e-08, 0.1951, 0.9808, 5.729e-08, 0.1951, 0.9808, 5.729e-08, 0.3827, 0.9239, 0.0, 0.3827, 0.9239, 5.729e-08, 0.1951, 0.9808, 5.729e-08, 0.1951, 0.9808, 8.593e-08, 0.3827, 0.9239, 5.729e-08, 0.3827, 0.9239, 5.729e-08, 0.1951, 0.9808, 2.864e-08, 0.1951, 0.9808, 8.593e-08, 0.3827, 0.9239, 8.593e-08, 0.3827, 0.9239, 2.864e-08, 0.1951, 0.9808, 2.864e-08, 0.1951, 0.9808, 5.729e-08, 0.3827, 0.9239, 8.593e-08, 0.3827, 0.9239, 2.864e-08, 0.1951, 0.9808, 5.729e-08, 0.1951, 0.9808, 0.0, 0.3827, 0.9239, 5.729e-08, 0.3827, 0.9239, 5.729e-08, 0.1951, 0.9808, 5.729e-08, 0.1951, 0.9808, 0.0, 0.3827, 0.9239, 0.0, 0.3827, 0.9239, -0.6857, 3.955e-07, 0.7279, 0.0, 1.029e-06, 1.0, 2.453e-08, 0.1951, 0.9808, -0.6857, 0.142, 0.7139, 0.0, 1.029e-06, 1.0, 0.0, 7.125e-07, 1.0, 2.864e-08, 0.1951, 0.9808, 2.453e-08, 0.1951, 0.9808, 0.0, 7.125e-07, 1.0, 5.729e-08, 7.149e-07, 1.0, 8.593e-08, 0.1951, 0.9808, 2.864e-08, 0.1951, 0.9808, 5.729e-08, 7.149e-07, 1.0, 1.146e-07, 1.451e-06, 1.0, 8.593e-08, 0.1951, 0.9808, 8.593e-08, 0.1951, 0.9808, 1.146e-07, 1.451e-06, 1.0, 8.593e-08, 1.451e-06, 1.0, 2.864e-08, 0.1951, 0.9808, 8.593e-08, 0.1951, 0.9808, 8.593e-08, 1.451e-06, 1.0, 2.864e-08, 1.072e-06, 1.0, 5.729e-08, 0.1951, 0.9808, 2.864e-08, 0.1951, 0.9808, 2.864e-08, 1.072e-06, 1.0, 0.0, 1.473e-06, 1.0, 5.729e-08, 0.1951, 0.9808, 5.729e-08, 0.1951, 0.9808, 0.0, 1.473e-06, 1.0, 0.0, 1.47e-06, 1.0, 2.864e-08, 0.1951, 0.9808, 5.729e-08, 0.1951, 0.9808, 0.0, 1.47e-06, 1.0, 0.0, 6.911e-07, 1.0, 2.864e-08, 0.1951, 0.9808, 2.864e-08, 0.1951, 0.9808, 0.0, 6.911e-07, 1.0, 8.593e-08, 6.982e-07, 1.0, 5.729e-08, 0.1951, 0.9808, 2.864e-08, 0.1951, 0.9808, 8.593e-08, 6.982e-07, 1.0, 8.593e-08, 1.401e-06, 1.0, 5.729e-08, 0.1951, 0.9808, 5.729e-08, 0.1951, 0.9808, -0.6857, -0.142, 0.7139, 0.0, -0.1951, 0.9808, 0.0, 1.029e-06, 1.0, -0.6857, 3.955e-07, 0.7279, 0.0, -0.1951, 0.9808, 0.0, -0.1951, 0.9808, 0.0, 7.125e-07, 1.0, 0.0, 1.029e-06, 1.0, 0.0, -0.1951, 0.9808, 5.729e-08, -0.1951, 0.9808, 5.729e-08, 7.149e-07, 1.0, 0.0, 7.125e-07, 1.0, 5.729e-08, -0.1951, 0.9808, 8.593e-08, -0.1951, 0.9808, 1.146e-07, 1.451e-06, 1.0, 5.729e-08, 7.149e-07, 1.0, 8.593e-08, -0.1951, 0.9808, 8.593e-08, -0.1951, 0.9808, 8.593e-08, 1.451e-06, 1.0, 1.146e-07, 1.451e-06, 1.0, 8.593e-08, -0.1951, 0.9808, 5.729e-08, -0.1951, 0.9808, 2.864e-08, 1.072e-06, 1.0, 8.593e-08, 1.451e-06, 1.0, 5.729e-08, -0.1951, 0.9808, 0.0, -0.1951, 0.9808, 0.0, 1.473e-06, 1.0, 2.864e-08, 1.072e-06, 1.0, 0.0, -0.1951, 0.9808, 0.0, -0.1951, 0.9808, 0.0, 1.47e-06, 1.0, 0.0, 1.473e-06, 1.0, 0.0, -0.1951, 0.9808, 2.864e-08, -0.1951, 0.9808, 0.0, 6.911e-07, 1.0, 0.0, 1.47e-06, 1.0, 2.864e-08, -0.1951, 0.9808, 5.729e-08, -0.1951, 0.9808, 8.593e-08, 6.982e-07, 1.0, 0.0, 6.911e-07, 1.0, 5.729e-08, -0.1951, 0.9808, 2.864e-08, -0.1951, 0.9808, 8.593e-08, 1.401e-06, 1.0, 8.593e-08, 6.982e-07, 1.0, -0.6857, -0.2785, 0.6725, 2.453e-08, -0.3827, 0.9239, 0.0, -0.1951, 0.9808, -0.6857, -0.142, 0.7139, 2.453e-08, -0.3827, 0.9239, 0.0, -0.3827, 0.9239, 0.0, -0.1951, 0.9808, 0.0, -0.1951, 0.9808, 0.0, -0.3827, 0.9239, 8.593e-08, -0.3827, 0.9239, 5.729e-08, -0.1951, 0.9808, 0.0, -0.1951, 0.9808, 8.593e-08, -0.3827, 0.9239, 8.593e-08, -0.3827, 0.9239, 8.593e-08, -0.1951, 0.9808, 5.729e-08, -0.1951, 0.9808, 8.593e-08, -0.3827, 0.9239, 2.864e-08, -0.3827, 0.9239, 8.593e-08, -0.1951, 0.9808, 8.593e-08, -0.1951, 0.9808, 2.864e-08, -0.3827, 0.9239, 5.729e-08, -0.3827, 0.9239, 5.729e-08, -0.1951, 0.9808, 8.593e-08, -0.1951, 0.9808, 5.729e-08, -0.3827, 0.9239, 2.864e-08, -0.3827, 0.9239, 0.0, -0.1951, 0.9808, 5.729e-08, -0.1951, 0.9808, 2.864e-08, -0.3827, 0.9239, 0.0, -0.3827, 0.9239, 0.0, -0.1951, 0.9808, 0.0, -0.1951, 0.9808, 0.0, -0.3827, 0.9239, 5.729e-08, -0.3827, 0.9239, 2.864e-08, -0.1951, 0.9808, 0.0, -0.1951, 0.9808, 5.729e-08, -0.3827, 0.9239, 5.729e-08, -0.3827, 0.9239, 5.729e-08, -0.1951, 0.9808, 2.864e-08, -0.1951, 0.9808, 5.729e-08, -0.3827, 0.9239, 0.0, -0.3827, 0.9239, 2.864e-08, -0.1951, 0.9808, 5.729e-08, -0.1951, 0.9808, -0.6857, -0.4044, 0.6052, 4.906e-08, -0.5556, 0.8315, 2.453e-08, -0.3827, 0.9239, -0.6857, -0.2785, 0.6725, 4.906e-08, -0.5556, 0.8315, 2.864e-08, -0.5556, 0.8315, 0.0, -0.3827, 0.9239, 2.453e-08, -0.3827, 0.9239, 2.864e-08, -0.5556, 0.8315, 5.729e-08, -0.5556, 0.8315, 8.593e-08, -0.3827, 0.9239, 0.0, -0.3827, 0.9239, 5.729e-08, -0.5556, 0.8315, 2.864e-08, -0.5556, 0.8315, 8.593e-08, -0.3827, 0.9239, 8.593e-08, -0.3827, 0.9239, 2.864e-08, -0.5556, 0.8315, 0.0, -0.5556, 0.8315, 2.864e-08, -0.3827, 0.9239, 8.593e-08, -0.3827, 0.9239, 0.0, -0.5556, 0.8315, 5.729e-08, -0.5556, 0.8315, 5.729e-08, -0.3827, 0.9239, 2.864e-08, -0.3827, 0.9239, 5.729e-08, -0.5556, 0.8315, 5.729e-08, -0.5556, 0.8315, 2.864e-08, -0.3827, 0.9239, 5.729e-08, -0.3827, 0.9239, 5.729e-08, -0.5556, 0.8315, 0.0, -0.5556, 0.8315, 0.0, -0.3827, 0.9239, 2.864e-08, -0.3827, 0.9239, 0.0, -0.5556, 0.8315, 5.729e-08, -0.5556, 0.8315, 5.729e-08, -0.3827, 0.9239, 0.0, -0.3827, 0.9239, 5.729e-08, -0.5556, 0.8315, 5.729e-08, -0.5556, 0.8315, 5.729e-08, -0.3827, 0.9239, 5.729e-08, -0.3827, 0.9239, 5.729e-08, -0.5556, 0.8315, 0.0, -0.5556, 0.8315, 0.0, -0.3827, 0.9239, 5.729e-08, -0.3827, 0.9239, -0.6857, -0.5147, 0.5147, 2.453e-08, -0.7071, 0.7071, 4.906e-08, -0.5556, 0.8315, -0.6857, -0.4044, 0.6052, 2.453e-08, -0.7071, 0.7071, 5.729e-08, -0.7071, 0.7071, 2.864e-08, -0.5556, 0.8315, 4.906e-08, -0.5556, 0.8315, 5.729e-08, -0.7071, 0.7071, 5.729e-08, -0.7071, 0.7071, 5.729e-08, -0.5556, 0.8315, 2.864e-08, -0.5556, 0.8315, 5.729e-08, -0.7071, 0.7071, 0.0, -0.7071, 0.7071, 2.864e-08, -0.5556, 0.8315, 5.729e-08, -0.5556, 0.8315, 0.0, -0.7071, 0.7071, 1.432e-08, -0.7071, 0.7071, 0.0, -0.5556, 0.8315, 2.864e-08, -0.5556, 0.8315, 1.432e-08, -0.7071, 0.7071, 4.296e-08, -0.7071, 0.7071, 5.729e-08, -0.5556, 0.8315, 0.0, -0.5556, 0.8315, 4.296e-08, -0.7071, 0.7071, 2.864e-08, -0.7071, 0.7071, 5.729e-08, -0.5556, 0.8315, 5.729e-08, -0.5556, 0.8315, 2.864e-08, -0.7071, 0.7071, 0.0, -0.7071, 0.7071, 0.0, -0.5556, 0.8315, 5.729e-08, -0.5556, 0.8315, 0.0, -0.7071, 0.7071, 5.729e-08, -0.7071, 0.7071, 5.729e-08, -0.5556, 0.8315, 0.0, -0.5556, 0.8315, 5.729e-08, -0.7071, 0.7071, 5.729e-08, -0.7071, 0.7071, 5.729e-08, -0.5556, 0.8315, 5.729e-08, -0.5556, 0.8315, 5.729e-08, -0.7071, 0.7071, 0.0, -0.7071, 0.7071, 0.0, -0.5556, 0.8315, 5.729e-08, -0.5556, 0.8315, -0.6857, -0.6052, 0.4044, 0.0, -0.8315, 0.5556, 2.453e-08, -0.7071, 0.7071, -0.6857, -0.5147, 0.5147, 0.0, -0.8315, 0.5556, 4.296e-08, -0.8315, 0.5556, 5.729e-08, -0.7071, 0.7071, 2.453e-08, -0.7071, 0.7071, 4.296e-08, -0.8315, 0.5556, 4.296e-08, -0.8315, 0.5556, 5.729e-08, -0.7071, 0.7071, 5.729e-08, -0.7071, 0.7071, 4.296e-08, -0.8315, 0.5556, 0.0, -0.8315, 0.5556, 0.0, -0.7071, 0.7071, 5.729e-08, -0.7071, 0.7071, 0.0, -0.8315, 0.5556, 2.864e-08, -0.8315, 0.5556, 1.432e-08, -0.7071, 0.7071, 0.0, -0.7071, 0.7071, 2.864e-08, -0.8315, 0.5556, 2.864e-08, -0.8315, 0.5556, 4.296e-08, -0.7071, 0.7071, 1.432e-08, -0.7071, 0.7071, 2.864e-08, -0.8315, 0.5556, 0.0, -0.8315, 0.5556, 2.864e-08, -0.7071, 0.7071, 4.296e-08, -0.7071, 0.7071, 0.0, -0.8315, 0.5556, 0.0, -0.8315, 0.5556, 0.0, -0.7071, 0.7071, 2.864e-08, -0.7071, 0.7071, 0.0, -0.8315, 0.5556, 5.729e-08, -0.8315, 0.5556, 5.729e-08, -0.7071, 0.7071, 0.0, -0.7071, 0.7071, 5.729e-08, -0.8315, 0.5556, 5.729e-08, -0.8315, 0.5556, 5.729e-08, -0.7071, 0.7071, 5.729e-08, -0.7071, 0.7071, 5.729e-08, -0.8315, 0.5556, 0.0, -0.8315, 0.5556, 0.0, -0.7071, 0.7071, 5.729e-08, -0.7071, 0.7071, -0.6857, -0.6725, 0.2785, 0.0, -0.9239, 0.3827, 0.0, -0.8315, 0.5556, -0.6857, -0.6052, 0.4044, 0.0, -0.9239, 0.3827, 3.58e-08, -0.9239, 0.3827, 4.296e-08, -0.8315, 0.5556, 0.0, -0.8315, 0.5556, 3.58e-08, -0.9239, 0.3827, 3.58e-08, -0.9239, 0.3827, 4.296e-08, -0.8315, 0.5556, 4.296e-08, -0.8315, 0.5556, 3.58e-08, -0.9239, 0.3827, 0.0, -0.9239, 0.3827, 0.0, -0.8315, 0.5556, 4.296e-08, -0.8315, 0.5556, 0.0, -0.9239, 0.3827, 1.432e-08, -0.9239, 0.3827, 2.864e-08, -0.8315, 0.5556, 0.0, -0.8315, 0.5556, 1.432e-08, -0.9239, 0.3827, 1.432e-08, -0.9239, 0.3827, 2.864e-08, -0.8315, 0.5556, 2.864e-08, -0.8315, 0.5556, 1.432e-08, -0.9239, 0.3827, 0.0, -0.9239, 0.3827, 0.0, -0.8315, 0.5556, 2.864e-08, -0.8315, 0.5556, 0.0, -0.9239, 0.3827, 1.432e-08, -0.9239, 0.3827, 0.0, -0.8315, 0.5556, 0.0, -0.8315, 0.5556, 1.432e-08, -0.9239, 0.3827, 5.012e-08, -0.9239, 0.3827, 5.729e-08, -0.8315, 0.5556, 0.0, -0.8315, 0.5556, 5.012e-08, -0.9239, 0.3827, 3.58e-08, -0.9239, 0.3827, 5.729e-08, -0.8315, 0.5556, 5.729e-08, -0.8315, 0.5556, 3.58e-08, -0.9239, 0.3827, 0.0, -0.9239, 0.3827, 0.0, -0.8315, 0.5556, 5.729e-08, -0.8315, 0.5556, -0.6857, -0.7139, 0.142, 3.066e-09, -0.9808, 0.1951, 0.0, -0.9239, 0.3827, -0.6857, -0.6725, 0.2785, 3.066e-09, -0.9808, 0.1951, 2.506e-08, -0.9808, 0.1951, 3.58e-08, -0.9239, 0.3827, 0.0, -0.9239, 0.3827, 2.506e-08, -0.9808, 0.1951, 2.506e-08, -0.9808, 0.1951, 3.58e-08, -0.9239, 0.3827, 3.58e-08, -0.9239, 0.3827, 2.506e-08, -0.9808, 0.1951, 0.0, -0.9808, 0.1951, 0.0, -0.9239, 0.3827, 3.58e-08, -0.9239, 0.3827, 0.0, -0.9808, 0.1951, 3.58e-09, -0.9808, 0.1951, 1.432e-08, -0.9239, 0.3827, 0.0, -0.9239, 0.3827, 3.58e-09, -0.9808, 0.1951, 3.58e-09, -0.9808, 0.1951, 1.432e-08, -0.9239, 0.3827, 1.432e-08, -0.9239, 0.3827, 3.58e-09, -0.9808, 0.1951, 0.0, -0.9808, 0.1951, 0.0, -0.9239, 0.3827, 1.432e-08, -0.9239, 0.3827, 0.0, -0.9808, 0.1951, 1.79e-08, -0.9808, 0.1951, 1.432e-08, -0.9239, 0.3827, 0.0, -0.9239, 0.3827, 1.79e-08, -0.9808, 0.1951, 2.506e-08, -0.9808, 0.1951, 5.012e-08, -0.9239, 0.3827, 1.432e-08, -0.9239, 0.3827, 2.506e-08, -0.9808, 0.1951, 7.161e-09, -0.9808, 0.1951, 3.58e-08, -0.9239, 0.3827, 5.012e-08, -0.9239, 0.3827, 7.161e-09, -0.9808, 0.1951, 0.0, -0.9808, 0.1951, 0.0, -0.9239, 0.3827, 3.58e-08, -0.9239, 0.3827, -0.6857, -0.7279, 6.175e-07, 2.841e-15, -1.0, 5.91e-07, 3.066e-09, -0.9808, 0.1951, -0.6857, -0.7139, 0.142, 2.841e-15, -1.0, 5.91e-07, 3.58e-09, -1.0, 6.458e-07, 2.506e-08, -0.9808, 0.1951, 3.066e-09, -0.9808, 0.1951, 3.58e-09, -1.0, 6.458e-07, 5.682e-16, -1.0, 7.221e-07, 2.506e-08, -0.9808, 0.1951, 2.506e-08, -0.9808, 0.1951, 5.682e-16, -1.0, 7.221e-07, -3.58e-09, -1.0, 4.313e-07, 0.0, -0.9808, 0.1951, 2.506e-08, -0.9808, 0.1951, -3.58e-09, -1.0, 4.313e-07, 3.58e-09, -1.0, 3.98e-07, 3.58e-09, -0.9808, 0.1951, 0.0, -0.9808, 0.1951, 3.58e-09, -1.0, 3.98e-07, 1.79e-09, -1.0, 4.027e-07, 3.58e-09, -0.9808, 0.1951, 3.58e-09, -0.9808, 0.1951, 1.79e-09, -1.0, 4.027e-07, -3.58e-09, -1.0, 5.815e-07, 0.0, -0.9808, 0.1951, 3.58e-09, -0.9808, 0.1951, -3.58e-09, -1.0, 5.815e-07, 1.79e-09, -1.0, 6.053e-07, 1.79e-08, -0.9808, 0.1951, 0.0, -0.9808, 0.1951, 1.79e-09, -1.0, 6.053e-07, 3.58e-09, -1.0, 6.601e-07, 2.506e-08, -0.9808, 0.1951, 1.79e-08, -0.9808, 0.1951, 3.58e-09, -1.0, 6.601e-07, -3.58e-09, -1.0, 6.649e-07, 7.161e-09, -0.9808, 0.1951, 2.506e-08, -0.9808, 0.1951, -3.58e-09, -1.0, 6.649e-07, -3.58e-09, -1.0, 4.123e-07, 0.0, -0.9808, 0.1951, 7.161e-09, -0.9808, 0.1951, -0.6857, -0.7139, -0.142, -9.198e-09, -0.9808, -0.1951, 2.841e-15, -1.0, 5.91e-07, -0.6857, -0.7279, 6.175e-07, -9.198e-09, -0.9808, -0.1951, 0.0, -0.9808, -0.1951, 3.58e-09, -1.0, 6.458e-07, 2.841e-15, -1.0, 5.91e-07, 0.0, -0.9808, -0.1951, -1.074e-08, -0.9808, -0.1951, 5.682e-16, -1.0, 7.221e-07, 3.58e-09, -1.0, 6.458e-07, -1.074e-08, -0.9808, -0.1951, -1.074e-08, -0.9808, -0.1951, -3.58e-09, -1.0, 4.313e-07, 5.682e-16, -1.0, 7.221e-07, -1.074e-08, -0.9808, -0.1951, -7.161e-09, -0.9808, -0.1951, 3.58e-09, -1.0, 3.98e-07, -3.58e-09, -1.0, 4.313e-07, -7.161e-09, -0.9808, -0.1951, -1.611e-08, -0.9808, -0.1951, 1.79e-09, -1.0, 4.027e-07, 3.58e-09, -1.0, 3.98e-07, -1.611e-08, -0.9808, -0.1951, -1.074e-08, -0.9808, -0.1951, -3.58e-09, -1.0, 5.815e-07, 1.79e-09, -1.0, 4.027e-07, -1.074e-08, -0.9808, -0.1951, -1.79e-09, -0.9808, -0.1951, 1.79e-09, -1.0, 6.053e-07, -3.58e-09, -1.0, 5.815e-07, -1.79e-09, -0.9808, -0.1951, -7.161e-09, -0.9808, -0.1951, 3.58e-09, -1.0, 6.601e-07, 1.79e-09, -1.0, 6.053e-07, -7.161e-09, -0.9808, -0.1951, -1.074e-08, -0.9808, -0.1951, -3.58e-09, -1.0, 6.649e-07, 3.58e-09, -1.0, 6.601e-07, -1.074e-08, -0.9808, -0.1951, -3.58e-09, -0.9808, -0.1951, -3.58e-09, -1.0, 4.123e-07, -3.58e-09, -1.0, 6.649e-07, -0.6857, -0.6725, -0.2785, -3.272e-08, -0.9239, -0.3827, -9.198e-09, -0.9808, -0.1951, -0.6857, -0.7139, -0.142, -3.272e-08, -0.9239, -0.3827, -1.432e-08, -0.9239, -0.3827, 0.0, -0.9808, -0.1951, -9.198e-09, -0.9808, -0.1951, -1.432e-08, -0.9239, -0.3827, -7.161e-09, -0.9239, -0.3827, -1.074e-08, -0.9808, -0.1951, 0.0, -0.9808, -0.1951, -7.161e-09, -0.9239, -0.3827, -2.148e-08, -0.9239, -0.3827, -1.074e-08, -0.9808, -0.1951, -1.074e-08, -0.9808, -0.1951, -2.148e-08, -0.9239, -0.3827, -2.148e-08, -0.9239, -0.3827, -7.161e-09, -0.9808, -0.1951, -1.074e-08, -0.9808, -0.1951, -2.148e-08, -0.9239, -0.3827, -1.432e-08, -0.9239, -0.3827, -1.611e-08, -0.9808, -0.1951, -7.161e-09, -0.9808, -0.1951, -1.432e-08, -0.9239, -0.3827, -2.148e-08, -0.9239, -0.3827, -1.074e-08, -0.9808, -0.1951, -1.611e-08, -0.9808, -0.1951, -2.148e-08, -0.9239, -0.3827, -1.432e-08, -0.9239, -0.3827, -1.79e-09, -0.9808, -0.1951, -1.074e-08, -0.9808, -0.1951, -1.432e-08, -0.9239, -0.3827, -2.148e-08, -0.9239, -0.3827, -7.161e-09, -0.9808, -0.1951, -1.79e-09, -0.9808, -0.1951, -2.148e-08, -0.9239, -0.3827, -2.148e-08, -0.9239, -0.3827, -1.074e-08, -0.9808, -0.1951, -7.161e-09, -0.9808, -0.1951, -2.148e-08, -0.9239, -0.3827, 0.0, -0.9239, -0.3827, -3.58e-09, -0.9808, -0.1951, -1.074e-08, -0.9808, -0.1951, -0.6857, -0.6052, -0.4044, -3.885e-08, -0.8315, -0.5556, -3.272e-08, -0.9239, -0.3827, -0.6857, -0.6725, -0.2785, -3.885e-08, -0.8315, -0.5556, -1.432e-08, -0.8315, -0.5556, -1.432e-08, -0.9239, -0.3827, -3.272e-08, -0.9239, -0.3827, -1.432e-08, -0.8315, -0.5556, -1.432e-08, -0.8315, -0.5556, -7.161e-09, -0.9239, -0.3827, -1.432e-08, -0.9239, -0.3827, -1.432e-08, -0.8315, -0.5556, -2.864e-08, -0.8315, -0.5556, -2.148e-08, -0.9239, -0.3827, -7.161e-09, -0.9239, -0.3827, -2.864e-08, -0.8315, -0.5556, -1.432e-08, -0.8315, -0.5556, -2.148e-08, -0.9239, -0.3827, -2.148e-08, -0.9239, -0.3827, -1.432e-08, -0.8315, -0.5556, -1.432e-08, -0.8315, -0.5556, -1.432e-08, -0.9239, -0.3827, -2.148e-08, -0.9239, -0.3827, -1.432e-08, -0.8315, -0.5556, -4.296e-08, -0.8315, -0.5556, -2.148e-08, -0.9239, -0.3827, -1.432e-08, -0.9239, -0.3827, -4.296e-08, -0.8315, -0.5556, -2.864e-08, -0.8315, -0.5556, -1.432e-08, -0.9239, -0.3827, -2.148e-08, -0.9239, -0.3827, -2.864e-08, -0.8315, -0.5556, -2.864e-08, -0.8315, -0.5556, -2.148e-08, -0.9239, -0.3827, -1.432e-08, -0.9239, -0.3827, -2.864e-08, -0.8315, -0.5556, -2.864e-08, -0.8315, -0.5556, -2.148e-08, -0.9239, -0.3827, -2.148e-08, -0.9239, -0.3827, -2.864e-08, -0.8315, -0.5556, 0.0, -0.8315, -0.5556, 0.0, -0.9239, -0.3827, -2.148e-08, -0.9239, -0.3827, -0.6857, -0.5147, -0.5147, -3.885e-08, -0.7071, -0.7071, -3.885e-08, -0.8315, -0.5556, -0.6857, -0.6052, -0.4044, -3.885e-08, -0.7071, -0.7071, -1.432e-08, -0.7071, -0.7071, -1.432e-08, -0.8315, -0.5556, -3.885e-08, -0.8315, -0.5556, -1.432e-08, -0.7071, -0.7071, -2.864e-08, -0.7071, -0.7071, -1.432e-08, -0.8315, -0.5556, -1.432e-08, -0.8315, -0.5556, -2.864e-08, -0.7071, -0.7071, -2.864e-08, -0.7071, -0.7071, -2.864e-08, -0.8315, -0.5556, -1.432e-08, -0.8315, -0.5556, -2.864e-08, -0.7071, -0.7071, -1.432e-08, -0.7071, -0.7071, -1.432e-08, -0.8315, -0.5556, -2.864e-08, -0.8315, -0.5556, -1.432e-08, -0.7071, -0.7071, -4.296e-08, -0.7071, -0.7071, -1.432e-08, -0.8315, -0.5556, -1.432e-08, -0.8315, -0.5556, -4.296e-08, -0.7071, -0.7071, -4.296e-08, -0.7071, -0.7071, -4.296e-08, -0.8315, -0.5556, -1.432e-08, -0.8315, -0.5556, -4.296e-08, -0.7071, -0.7071, -2.864e-08, -0.7071, -0.7071, -2.864e-08, -0.8315, -0.5556, -4.296e-08, -0.8315, -0.5556, -2.864e-08, -0.7071, -0.7071, -4.296e-08, -0.7071, -0.7071, -2.864e-08, -0.8315, -0.5556, -2.864e-08, -0.8315, -0.5556, -4.296e-08, -0.7071, -0.7071, -2.864e-08, -0.7071, -0.7071, -2.864e-08, -0.8315, -0.5556, -2.864e-08, -0.8315, -0.5556, -2.864e-08, -0.7071, -0.7071, -1.721e-08, -0.7071, -0.7071, 0.0, -0.8315, -0.5556, -2.864e-08, -0.8315, -0.5556, -0.6857, -0.4044, -0.6052, -5.317e-08, -0.5556, -0.8315, -3.885e-08, -0.7071, -0.7071, -0.6857, -0.5147, -0.5147, -5.317e-08, -0.5556, -0.8315, -2.864e-08, -0.5556, -0.8315, -1.432e-08, -0.7071, -0.7071, -3.885e-08, -0.7071, -0.7071, -2.864e-08, -0.5556, -0.8315, -2.864e-08, -0.5556, -0.8315, -2.864e-08, -0.7071, -0.7071, -1.432e-08, -0.7071, -0.7071, -2.864e-08, -0.5556, -0.8315, -4.296e-08, -0.5556, -0.8315, -2.864e-08, -0.7071, -0.7071, -2.864e-08, -0.7071, -0.7071, -4.296e-08, -0.5556, -0.8315, -2.864e-08, -0.5556, -0.8315, -1.432e-08, -0.7071, -0.7071, -2.864e-08, -0.7071, -0.7071, -2.864e-08, -0.5556, -0.8315, -2.864e-08, -0.5556, -0.8315, -4.296e-08, -0.7071, -0.7071, -1.432e-08, -0.7071, -0.7071, -2.864e-08, -0.5556, -0.8315, -4.296e-08, -0.5556, -0.8315, -4.296e-08, -0.7071, -0.7071, -4.296e-08, -0.7071, -0.7071, -4.296e-08, -0.5556, -0.8315, -4.296e-08, -0.5556, -0.8315, -2.864e-08, -0.7071, -0.7071, -4.296e-08, -0.7071, -0.7071, -4.296e-08, -0.5556, -0.8315, -2.864e-08, -0.5556, -0.8315, -4.296e-08, -0.7071, -0.7071, -2.864e-08, -0.7071, -0.7071, -2.864e-08, -0.5556, -0.8315, -5.729e-08, -0.5556, -0.8315, -2.864e-08, -0.7071, -0.7071, -4.296e-08, -0.7071, -0.7071, -5.729e-08, -0.5556, -0.8315, -6.017e-08, -0.5556, -0.8315, -1.721e-08, -0.7071, -0.7071, -2.864e-08, -0.7071, -0.7071, -0.6857, -0.2785, -0.6725, -3.885e-08, -0.3827, -0.9239, -5.317e-08, -0.5556, -0.8315, -0.6857, -0.4044, -0.6052, -3.885e-08, -0.3827, -0.9239, -2.864e-08, -0.3827, -0.9239, -2.864e-08, -0.5556, -0.8315, -5.317e-08, -0.5556, -0.8315, -2.864e-08, -0.3827, -0.9239, -4.296e-08, -0.3827, -0.9239, -2.864e-08, -0.5556, -0.8315, -2.864e-08, -0.5556, -0.8315, -4.296e-08, -0.3827, -0.9239, -4.296e-08, -0.3827, -0.9239, -4.296e-08, -0.5556, -0.8315, -2.864e-08, -0.5556, -0.8315, -4.296e-08, -0.3827, -0.9239, -1.432e-08, -0.3827, -0.9239, -2.864e-08, -0.5556, -0.8315, -4.296e-08, -0.5556, -0.8315, -1.432e-08, -0.3827, -0.9239, -1.432e-08, -0.3827, -0.9239, -2.864e-08, -0.5556, -0.8315, -2.864e-08, -0.5556, -0.8315, -1.432e-08, -0.3827, -0.9239, -7.161e-08, -0.3827, -0.9239, -4.296e-08, -0.5556, -0.8315, -2.864e-08, -0.5556, -0.8315, -7.161e-08, -0.3827, -0.9239, -5.729e-08, -0.3827, -0.9239, -4.296e-08, -0.5556, -0.8315, -4.296e-08, -0.5556, -0.8315, -5.729e-08, -0.3827, -0.9239, -1.432e-08, -0.3827, -0.9239, -2.864e-08, -0.5556, -0.8315, -4.296e-08, -0.5556, -0.8315, -1.432e-08, -0.3827, -0.9239, -7.161e-08, -0.3827, -0.9239, -5.729e-08, -0.5556, -0.8315, -2.864e-08, -0.5556, -0.8315, -7.161e-08, -0.3827, -0.9239, -5.729e-08, -0.3827, -0.9239, -6.017e-08, -0.5556, -0.8315, -5.729e-08, -0.5556, -0.8315, -0.6857, -0.142, -0.7139, -4.091e-08, -0.1951, -0.9808, -3.885e-08, -0.3827, -0.9239, -0.6857, -0.2785, -0.6725, -4.091e-08, -0.1951, -0.9808, -7.161e-08, -0.1951, -0.9808, -2.864e-08, -0.3827, -0.9239, -3.885e-08, -0.3827, -0.9239, -7.161e-08, -0.1951, -0.9808, -5.729e-08, -0.1951, -0.9808, -4.296e-08, -0.3827, -0.9239, -2.864e-08, -0.3827, -0.9239, -5.729e-08, -0.1951, -0.9808, -1.432e-08, -0.1951, -0.9808, -4.296e-08, -0.3827, -0.9239, -4.296e-08, -0.3827, -0.9239, -1.432e-08, -0.1951, -0.9808, 0.0, -0.1951, -0.9808, -1.432e-08, -0.3827, -0.9239, -4.296e-08, -0.3827, -0.9239, 0.0, -0.1951, -0.9808, -4.296e-08, -0.1951, -0.9808, -1.432e-08, -0.3827, -0.9239, -1.432e-08, -0.3827, -0.9239, -4.296e-08, -0.1951, -0.9808, -1.002e-07, -0.1951, -0.9808, -7.161e-08, -0.3827, -0.9239, -1.432e-08, -0.3827, -0.9239, -1.002e-07, -0.1951, -0.9808, -5.729e-08, -0.1951, -0.9808, -5.729e-08, -0.3827, -0.9239, -7.161e-08, -0.3827, -0.9239, -5.729e-08, -0.1951, -0.9808, -1.432e-08, -0.1951, -0.9808, -1.432e-08, -0.3827, -0.9239, -5.729e-08, -0.3827, -0.9239, -1.432e-08, -0.1951, -0.9808, -5.729e-08, -0.1951, -0.9808, -7.161e-08, -0.3827, -0.9239, -1.432e-08, -0.3827, -0.9239, -5.729e-08, -0.1951, -0.9808, -4.296e-08, -0.1951, -0.9808, -5.729e-08, -0.3827, -0.9239, -7.161e-08, -0.3827, -0.9239, -0.6857, 2.359e-07, -0.7279, -5.729e-08, 5.791e-07, -1.0, -4.091e-08, -0.1951, -0.9808, -0.6857, -0.142, -0.7139, -5.729e-08, 5.791e-07, -1.0, -8.593e-08, 4.075e-07, -1.0, -7.161e-08, -0.1951, -0.9808, -4.091e-08, -0.1951, -0.9808, -8.593e-08, 4.075e-07, -1.0, -5.729e-08, 5.982e-07, -1.0, -5.729e-08, -0.1951, -0.9808, -7.161e-08, -0.1951, -0.9808, -5.729e-08, 5.982e-07, -1.0, -2.864e-08, 5.767e-07, -1.0, -1.432e-08, -0.1951, -0.9808, -5.729e-08, -0.1951, -0.9808, -2.864e-08, 5.767e-07, -1.0, 0.0, 1.93e-07, -1.0, 0.0, -0.1951, -0.9808, -1.432e-08, -0.1951, -0.9808, 0.0, 1.93e-07, -1.0, -5.729e-08, 2.383e-09, -1.0, -4.296e-08, -0.1951, -0.9808, 0.0, -0.1951, -0.9808, -5.729e-08, 2.383e-09, -1.0, -1.146e-07, 2.621e-08, -1.0, -1.002e-07, -0.1951, -0.9808, -4.296e-08, -0.1951, -0.9808, -1.146e-07, 2.621e-08, -1.0, -5.729e-08, 2.383e-08, -1.0, -5.729e-08, -0.1951, -0.9808, -1.002e-07, -0.1951, -0.9808, -5.729e-08, 2.383e-08, -1.0, 0.0, 2.86e-08, -1.0, -1.432e-08, -0.1951, -0.9808, -5.729e-08, -0.1951, -0.9808, 0.0, 2.86e-08, -1.0, -5.729e-08, 2.86e-08, -1.0, -5.729e-08, -0.1951, -0.9808, -1.432e-08, -0.1951, -0.9808, -5.729e-08, 2.86e-08, -1.0, -5.729e-08, 0.0, -1.0, -4.296e-08, -0.1951, -0.9808, -5.729e-08, -0.1951, -0.9808, -0.6857, 0.142, -0.7139, -6.955e-08, 0.1951, -0.9808, -5.729e-08, 5.791e-07, -1.0, -0.6857, 2.359e-07, -0.7279, -6.955e-08, 0.1951, -0.9808, -5.729e-08, 0.1951, -0.9808, -8.593e-08, 4.075e-07, -1.0, -5.729e-08, 5.791e-07, -1.0, -5.729e-08, 0.1951, -0.9808, -4.296e-08, 0.1951, -0.9808, -5.729e-08, 5.982e-07, -1.0, -8.593e-08, 4.075e-07, -1.0, -4.296e-08, 0.1951, -0.9808, -5.729e-08, 0.1951, -0.9808, -2.864e-08, 5.767e-07, -1.0, -5.729e-08, 5.982e-07, -1.0, -5.729e-08, 0.1951, -0.9808, -1.432e-08, 0.1951, -0.9808, 0.0, 1.93e-07, -1.0, -2.864e-08, 5.767e-07, -1.0, -1.432e-08, 0.1951, -0.9808, -4.296e-08, 0.1951, -0.9808, -5.729e-08, 2.383e-09, -1.0, 0.0, 1.93e-07, -1.0, -4.296e-08, 0.1951, -0.9808, -8.593e-08, 0.1951, -0.9808, -1.146e-07, 2.621e-08, -1.0, -5.729e-08, 2.383e-09, -1.0, -8.593e-08, 0.1951, -0.9808, -4.296e-08, 0.1951, -0.9808, -5.729e-08, 2.383e-08, -1.0, -1.146e-07, 2.621e-08, -1.0, -4.296e-08, 0.1951, -0.9808, -2.864e-08, 0.1951, -0.9808, 0.0, 2.86e-08, -1.0, -5.729e-08, 2.383e-08, -1.0, -2.864e-08, 0.1951, -0.9808, -7.161e-08, 0.1951, -0.9808, -5.729e-08, 2.86e-08, -1.0, 0.0, 2.86e-08, -1.0, -7.161e-08, 0.1951, -0.9808, -4.296e-08, 0.1951, -0.9808, -5.729e-08, 0.0, -1.0, -5.729e-08, 2.86e-08, -1.0, -0.6857, 0.2785, -0.6725, -6.749e-08, 0.3827, -0.9239, -6.955e-08, 0.1951, -0.9808, -0.6857, 0.142, -0.7139, -6.749e-08, 0.3827, -0.9239, -4.296e-08, 0.3827, -0.9239, -5.729e-08, 0.1951, -0.9808, -6.955e-08, 0.1951, -0.9808, -4.296e-08, 0.3827, -0.9239, -2.864e-08, 0.3827, -0.9239, -4.296e-08, 0.1951, -0.9808, -5.729e-08, 0.1951, -0.9808, -2.864e-08, 0.3827, -0.9239, -5.729e-08, 0.3827, -0.9239, -5.729e-08, 0.1951, -0.9808, -4.296e-08, 0.1951, -0.9808, -5.729e-08, 0.3827, -0.9239, -2.864e-08, 0.3827, -0.9239, -1.432e-08, 0.1951, -0.9808, -5.729e-08, 0.1951, -0.9808, -2.864e-08, 0.3827, -0.9239, -2.864e-08, 0.3827, -0.9239, -4.296e-08, 0.1951, -0.9808, -1.432e-08, 0.1951, -0.9808, -2.864e-08, 0.3827, -0.9239, -5.729e-08, 0.3827, -0.9239, -8.593e-08, 0.1951, -0.9808, -4.296e-08, 0.1951, -0.9808, -5.729e-08, 0.3827, -0.9239, -2.864e-08, 0.3827, -0.9239, -4.296e-08, 0.1951, -0.9808, -8.593e-08, 0.1951, -0.9808, -2.864e-08, 0.3827, -0.9239, -5.729e-08, 0.3827, -0.9239, -2.864e-08, 0.1951, -0.9808, -4.296e-08, 0.1951, -0.9808, -5.729e-08, 0.3827, -0.9239, -8.593e-08, 0.3827, -0.9239, -7.161e-08, 0.1951, -0.9808, -2.864e-08, 0.1951, -0.9808, -8.593e-08, 0.3827, -0.9239, -2.864e-08, 0.3827, -0.9239, -4.296e-08, 0.1951, -0.9808, -7.161e-08, 0.1951, -0.9808, -0.6857, 0.4044, -0.6052, -5.317e-08, 0.5556, -0.8315, -6.749e-08, 0.3827, -0.9239, -0.6857, 0.2785, -0.6725, -5.317e-08, 0.5556, -0.8315, -2.864e-08, 0.5556, -0.8315, -4.296e-08, 0.3827, -0.9239, -6.749e-08, 0.3827, -0.9239, -2.864e-08, 0.5556, -0.8315, -2.864e-08, 0.5556, -0.8315, -2.864e-08, 0.3827, -0.9239, -4.296e-08, 0.3827, -0.9239, -2.864e-08, 0.5556, -0.8315, -5.729e-08, 0.5556, -0.8315, -5.729e-08, 0.3827, -0.9239, -2.864e-08, 0.3827, -0.9239, -5.729e-08, 0.5556, -0.8315, -2.864e-08, 0.5556, -0.8315, -2.864e-08, 0.3827, -0.9239, -5.729e-08, 0.3827, -0.9239, -2.864e-08, 0.5556, -0.8315, -1.432e-08, 0.5556, -0.8315, -2.864e-08, 0.3827, -0.9239, -2.864e-08, 0.3827, -0.9239, -1.432e-08, 0.5556, -0.8315, -5.729e-08, 0.5556, -0.8315, -5.729e-08, 0.3827, -0.9239, -2.864e-08, 0.3827, -0.9239, -5.729e-08, 0.5556, -0.8315, -4.296e-08, 0.5556, -0.8315, -2.864e-08, 0.3827, -0.9239, -5.729e-08, 0.3827, -0.9239, -4.296e-08, 0.5556, -0.8315, -2.864e-08, 0.5556, -0.8315, -5.729e-08, 0.3827, -0.9239, -2.864e-08, 0.3827, -0.9239, -2.864e-08, 0.5556, -0.8315, -7.161e-08, 0.5556, -0.8315, -8.593e-08, 0.3827, -0.9239, -5.729e-08, 0.3827, -0.9239, -7.161e-08, 0.5556, -0.8315, -4.296e-08, 0.5556, -0.8315, -2.864e-08, 0.3827, -0.9239, -8.593e-08, 0.3827, -0.9239, -0.6857, 0.5147, -0.5147, -4.091e-08, 0.7071, -0.7071, -5.317e-08, 0.5556, -0.8315, -0.6857, 0.4044, -0.6052, -4.091e-08, 0.7071, -0.7071, -2.864e-08, 0.7071, -0.7071, -2.864e-08, 0.5556, -0.8315, -5.317e-08, 0.5556, -0.8315, -2.864e-08, 0.7071, -0.7071, -1.432e-08, 0.7071, -0.7071, -2.864e-08, 0.5556, -0.8315, -2.864e-08, 0.5556, -0.8315, -1.432e-08, 0.7071, -0.7071, -4.296e-08, 0.7071, -0.7071, -5.729e-08, 0.5556, -0.8315, -2.864e-08, 0.5556, -0.8315, -4.296e-08, 0.7071, -0.7071, -4.296e-08, 0.7071, -0.7071, -2.864e-08, 0.5556, -0.8315, -5.729e-08, 0.5556, -0.8315, -4.296e-08, 0.7071, -0.7071, -1.432e-08, 0.7071, -0.7071, -1.432e-08, 0.5556, -0.8315, -2.864e-08, 0.5556, -0.8315, -1.432e-08, 0.7071, -0.7071, -4.296e-08, 0.7071, -0.7071, -5.729e-08, 0.5556, -0.8315, -1.432e-08, 0.5556, -0.8315, -4.296e-08, 0.7071, -0.7071, -4.296e-08, 0.7071, -0.7071, -4.296e-08, 0.5556, -0.8315, -5.729e-08, 0.5556, -0.8315, -4.296e-08, 0.7071, -0.7071, 0.0, 0.7071, -0.7071, -2.864e-08, 0.5556, -0.8315, -4.296e-08, 0.5556, -0.8315, 0.0, 0.7071, -0.7071, -2.864e-08, 0.7071, -0.7071, -7.161e-08, 0.5556, -0.8315, -2.864e-08, 0.5556, -0.8315, -2.864e-08, 0.7071, -0.7071, -6.306e-08, 0.7071, -0.7071, -4.296e-08, 0.5556, -0.8315, -7.161e-08, 0.5556, -0.8315, -0.6857, 0.6052, -0.4044, -1.432e-08, 0.8315, -0.5556, -4.091e-08, 0.7071, -0.7071, -0.6857, 0.5147, -0.5147, -1.432e-08, 0.8315, -0.5556, -2.864e-08, 0.8315, -0.5556, -2.864e-08, 0.7071, -0.7071, -4.091e-08, 0.7071, -0.7071, -2.864e-08, 0.8315, -0.5556, -1.432e-08, 0.8315, -0.5556, -1.432e-08, 0.7071, -0.7071, -2.864e-08, 0.7071, -0.7071, -1.432e-08, 0.8315, -0.5556, -1.432e-08, 0.8315, -0.5556, -4.296e-08, 0.7071, -0.7071, -1.432e-08, 0.7071, -0.7071, -1.432e-08, 0.8315, -0.5556, -4.296e-08, 0.8315, -0.5556, -4.296e-08, 0.7071, -0.7071, -4.296e-08, 0.7071, -0.7071, -4.296e-08, 0.8315, -0.5556, -2.864e-08, 0.8315, -0.5556, -1.432e-08, 0.7071, -0.7071, -4.296e-08, 0.7071, -0.7071, -2.864e-08, 0.8315, -0.5556, -2.864e-08, 0.8315, -0.5556, -4.296e-08, 0.7071, -0.7071, -1.432e-08, 0.7071, -0.7071, -2.864e-08, 0.8315, -0.5556, -2.864e-08, 0.8315, -0.5556, -4.296e-08, 0.7071, -0.7071, -4.296e-08, 0.7071, -0.7071, -2.864e-08, 0.8315, -0.5556, 0.0, 0.8315, -0.5556, 0.0, 0.7071, -0.7071, -4.296e-08, 0.7071, -0.7071, 0.0, 0.8315, -0.5556, 0.0, 0.8315, -0.5556, -2.864e-08, 0.7071, -0.7071, 0.0, 0.7071, -0.7071, 0.0, 0.8315, -0.5556, -5.162e-08, 0.8315, -0.5556, -6.306e-08, 0.7071, -0.7071, -2.864e-08, 0.7071, -0.7071, -0.6857, 0.6725, -0.2785, -6.132e-09, 0.9239, -0.3827, -1.432e-08, 0.8315, -0.5556, -0.6857, 0.6052, -0.4044, -6.132e-09, 0.9239, -0.3827, -2.148e-08, 0.9239, -0.3827, -2.864e-08, 0.8315, -0.5556, -1.432e-08, 0.8315, -0.5556, -2.148e-08, 0.9239, -0.3827, -2.148e-08, 0.9239, -0.3827, -1.432e-08, 0.8315, -0.5556, -2.864e-08, 0.8315, -0.5556, -2.148e-08, 0.9239, -0.3827, 0.0, 0.9239, -0.3827, -1.432e-08, 0.8315, -0.5556, -1.432e-08, 0.8315, -0.5556, 0.0, 0.9239, -0.3827, -2.148e-08, 0.9239, -0.3827, -4.296e-08, 0.8315, -0.5556, -1.432e-08, 0.8315, -0.5556, -2.148e-08, 0.9239, -0.3827, -2.148e-08, 0.9239, -0.3827, -2.864e-08, 0.8315, -0.5556, -4.296e-08, 0.8315, -0.5556, -2.148e-08, 0.9239, -0.3827, -2.148e-08, 0.9239, -0.3827, -2.864e-08, 0.8315, -0.5556, -2.864e-08, 0.8315, -0.5556, -2.148e-08, 0.9239, -0.3827, -2.148e-08, 0.9239, -0.3827, -2.864e-08, 0.8315, -0.5556, -2.864e-08, 0.8315, -0.5556, -2.148e-08, 0.9239, -0.3827, -7.161e-09, 0.9239, -0.3827, 0.0, 0.8315, -0.5556, -2.864e-08, 0.8315, -0.5556, -7.161e-09, 0.9239, -0.3827, -7.161e-09, 0.9239, -0.3827, 0.0, 0.8315, -0.5556, 0.0, 0.8315, -0.5556, -7.161e-09, 0.9239, -0.3827, -1.721e-08, 0.9239, -0.3827, -5.162e-08, 0.8315, -0.5556, 0.0, 0.8315, -0.5556, -0.6857, 0.7139, -0.142, -9.198e-09, 0.9808, -0.1951, -6.132e-09, 0.9239, -0.3827, -0.6857, 0.6725, -0.2785, -9.198e-09, 0.9808, -0.1951, -7.161e-09, 0.9808, -0.1951, -2.148e-08, 0.9239, -0.3827, -6.132e-09, 0.9239, -0.3827, -7.161e-09, 0.9808, -0.1951, -8.951e-09, 0.9808, -0.1951, -2.148e-08, 0.9239, -0.3827, -2.148e-08, 0.9239, -0.3827, -8.951e-09, 0.9808, -0.1951, -3.58e-09, 0.9808, -0.1951, 0.0, 0.9239, -0.3827, -2.148e-08, 0.9239, -0.3827, -3.58e-09, 0.9808, -0.1951, -8.951e-09, 0.9808, -0.1951, -2.148e-08, 0.9239, -0.3827, 0.0, 0.9239, -0.3827, -8.951e-09, 0.9808, -0.1951, -8.951e-09, 0.9808, -0.1951, -2.148e-08, 0.9239, -0.3827, -2.148e-08, 0.9239, -0.3827, -8.951e-09, 0.9808, -0.1951, -1.074e-08, 0.9808, -0.1951, -2.148e-08, 0.9239, -0.3827, -2.148e-08, 0.9239, -0.3827, -1.074e-08, 0.9808, -0.1951, -8.951e-09, 0.9808, -0.1951, -2.148e-08, 0.9239, -0.3827, -2.148e-08, 0.9239, -0.3827, -8.951e-09, 0.9808, -0.1951, -8.951e-09, 0.9808, -0.1951, -7.161e-09, 0.9239, -0.3827, -2.148e-08, 0.9239, -0.3827, -8.951e-09, 0.9808, -0.1951, -1.074e-08, 0.9808, -0.1951, -7.161e-09, 0.9239, -0.3827, -7.161e-09, 0.9239, -0.3827, -1.074e-08, 0.9808, -0.1951, -1.79e-09, 0.9808, -0.1951, -1.721e-08, 0.9239, -0.3827, -7.161e-09, 0.9239, -0.3827, -0.6857, 0.7279, 3.677e-07, 3.04e-14, 1.0, 4.385e-07, -9.198e-09, 0.9808, -0.1951, -0.6857, 0.7139, -0.142, 3.04e-14, 1.0, 4.385e-07, 0.0, 1.0, 3.908e-07, -7.161e-09, 0.9808, -0.1951, -9.198e-09, 0.9808, -0.1951, 0.0, 1.0, 3.908e-07, -1.79e-09, 1.0, 3.884e-07, -8.951e-09, 0.9808, -0.1951, -7.161e-09, 0.9808, -0.1951, -1.79e-09, 1.0, 3.884e-07, 7.187e-14, 1.0, 3.908e-07, -3.58e-09, 0.9808, -0.1951, -8.951e-09, 0.9808, -0.1951, 7.187e-14, 1.0, 3.908e-07, 1.79e-09, 1.0, 4.575e-07, -8.951e-09, 0.9808, -0.1951, -3.58e-09, 0.9808, -0.1951, 1.79e-09, 1.0, 4.575e-07, 1.79e-09, 1.0, 4.29e-07, -8.951e-09, 0.9808, -0.1951, -8.951e-09, 0.9808, -0.1951, 1.79e-09, 1.0, 4.29e-07, 0.0, 1.0, 3.575e-07, -1.074e-08, 0.9808, -0.1951, -8.951e-09, 0.9808, -0.1951, 0.0, 1.0, 3.575e-07, -1.79e-09, 1.0, 3.551e-07, -8.951e-09, 0.9808, -0.1951, -1.074e-08, 0.9808, -0.1951, -1.79e-09, 1.0, 3.551e-07, -1.79e-09, 1.0, 3.503e-07, -8.951e-09, 0.9808, -0.1951, -8.951e-09, 0.9808, -0.1951, -1.79e-09, 1.0, 3.503e-07, -3.58e-09, 1.0, 3.289e-07, -1.074e-08, 0.9808, -0.1951, -8.951e-09, 0.9808, -0.1951, -3.58e-09, 1.0, 3.289e-07, 2.512e-09, 1.0, 3.646e-07, -1.79e-09, 0.9808, -0.1951, -1.074e-08, 0.9808, -0.1951, -1.0, -2.686e-07, 0.0, -1.0, -9.649e-07, 0.0, -1.0, -9.649e-07, 0.0, -1.0, -5.958e-07, 0.0, 0.0, 0.5696, -0.8219, 0.0, 0.5696, -0.8219, 0.0, 0.5696, -0.8219, 0.0, 0.5696, -0.8219, 1.0, 0.0, 0.0, 1.0, 0.0, 0.0, 1.0, 0.0, 0.0, 1.0, 0.0, 0.0, 0.0, -0.5696, 0.8219, 0.0, -0.5696, 0.8219, 0.0, -0.5696, 0.8219, 0.0, -0.5696, 0.8219, 0.0, 0.0, -1.0, 0.0, 0.0, -1.0, 0.0, 0.0, -1.0, 0.0, 0.0, -1.0, 0.0, 6.432e-07, 1.0, 0.0, 6.432e-07, 1.0, 0.0, 6.432e-07, 1.0, 0.0, 6.432e-07, 1.0, 0.0, -0.9262, -0.3771, 0.0, -0.9262, -0.3771, 0.0, -0.9262, -0.3771, 0.0, -0.9262, -0.3771, 0.0, -1.0, 1.808e-07, 0.0, -1.0, 1.808e-07, 0.0, -1.0, 1.808e-07, 0.0, -1.0, 1.808e-07, 1.0, 0.0, 0.0, 1.0, 0.0, 0.0, 1.0, 0.0, 0.0, 1.0, 0.0, 0.0, 1.0, 0.0, 0.0, 1.0, 0.0, 0.0, 1.0, 0.0, 0.0, 1.0, 0.0, 0.0, 0.0, 0.9262, 0.3771, 0.0, 0.9262, 0.3771, 0.0, 0.9262, 0.3771, 0.0, 0.9262, 0.3771, 0.0, 1.0, -1.808e-07, 0.0, 1.0, -1.808e-07, 0.0, 1.0, -1.808e-07, 0.0, 1.0, -1.808e-07, -1.0, 9.649e-07, 0.0, -1.0, 4.147e-07, 0.0, -1.0, 5.353e-07, 0.0, -1.0, 9.649e-07, 0.0, -1.0, 4.147e-07, 0.0, -1.0, -2.686e-07, 0.0, -1.0, -5.958e-07, 0.0, -1.0, 5.353e-07, 0.0, -1.0, -1.343e-07, 0.0, -1.0, -4.824e-07, 0.0, -1.0, -4.824e-07, 0.0, -1.0, -2.979e-07, 0.0, 0.0, 0.5696, -0.8219, 0.0, 0.5696, -0.8219, 0.0, 0.5696, -0.8219, 0.0, 0.5696, -0.8219, 1.0, -5.958e-07, 0.0, 1.0, -9.649e-07, 0.0, 1.0, -9.649e-07, 0.0, 1.0, -2.686e-07, 0.0, 0.0, -0.5696, 0.8219, 0.0, -0.5696, 0.8219, 0.0, -0.5696, 0.8219, 0.0, -0.5696, 0.8219, 0.0, 0.0, -1.0, 0.0, 0.0, -1.0, 0.0, 0.0, -1.0, 0.0, 0.0, -1.0, 0.0, 6.432e-07, 1.0, 0.0, 6.432e-07, 1.0, 0.0, 6.432e-07, 1.0, 0.0, 6.432e-07, 1.0, 0.0, -0.9262, -0.3771, 0.0, -0.9262, -0.3771, 0.0, -0.9262, -0.3771, 0.0, -0.9262, -0.3771, 0.0, -1.0, 1.808e-07, 0.0, -1.0, 1.808e-07, 0.0, -1.0, 1.808e-07, 0.0, -1.0, 1.808e-07, 1.0, 9.649e-07, 0.0, 1.0, 5.353e-07, 0.0, 1.0, 4.147e-07, 0.0, 1.0, 9.649e-07, 0.0, 1.0, 5.353e-07, 0.0, 1.0, -5.958e-07, 0.0, 1.0, -2.686e-07, 0.0, 1.0, 4.147e-07, 0.0, 0.0, 0.9262, 0.3771, 0.0, 0.9262, 0.3771, 0.0, 0.9262, 0.3771, 0.0, 0.9262, 0.3771, 0.0, 1.0, -1.808e-07, 0.0, 1.0, -1.808e-07, 0.0, 1.0, -1.808e-07, 0.0, 1.0, -1.808e-07, -1.0, -4.824e-07, 0.0, -1.0, -2.073e-07, 0.0, -1.0, -2.677e-07, 0.0, -1.0, -4.824e-07, 0.0, -1.0, -2.073e-07, 0.0, -1.0, -1.343e-07, 0.0, -1.0, -2.979e-07, 0.0, -1.0, -2.677e-07, 0.0, -1.0, -5.373e-07, 0.0, -1.0, -1.93e-06, 0.0, -1.0, -1.93e-06, 0.0, -1.0, -1.192e-06, 0.0, 0.0, 0.5696, -0.8219, 0.0, 0.5696, -0.8219, 0.0, 0.5696, -0.8219, 0.0, 0.5696, -0.8219, 1.0, 2.383e-06, 0.0, 1.0, 3.859e-06, 0.0, 1.0, 3.859e-06, 0.0, 1.0, 1.075e-06, 0.0, 0.0, -0.5696, 0.8219, 0.0, -0.5696, 0.8219, 0.0, -0.5696, 0.8219, 0.0, -0.5696, 0.8219, 0.0, 0.0, -1.0, 0.0, 0.0, -1.0, 0.0, 0.0, -1.0, 0.0, 0.0, -1.0, 0.0, 6.432e-07, 1.0, 0.0, 6.432e-07, 1.0, 0.0, 6.432e-07, 1.0, 0.0, 6.432e-07, 1.0, 0.0, -0.9262, -0.3771, 0.0, -0.9262, -0.3771, 0.0, -0.9262, -0.3771, 0.0, -0.9262, -0.3771, 0.0, -1.0, 1.808e-07, 0.0, -1.0, 1.808e-07, 0.0, -1.0, 1.808e-07, 0.0, -1.0, 1.808e-07, 1.0, 0.0, 0.0, 1.0, 0.0, 0.0, 1.0, 0.0, 0.0, 1.0, 0.0, 0.0, 1.0, 0.0, 0.0, 1.0, 2.383e-06, 0.0, 1.0, 1.075e-06, 0.0, 1.0, 0.0, 0.0, 0.0, 0.9262, 0.3771, 0.0, 0.9262, 0.3771, 0.0, 0.9262, 0.3771, 0.0, 0.9262, 0.3771, 0.0, 1.0, -1.808e-07, 0.0, 1.0, -1.808e-07, 0.0, 1.0, -1.808e-07, 0.0, 1.0, -1.808e-07, -1.0, 0.0, 0.0, -1.0, 0.0, 0.0, -1.0, 0.0, 0.0, -1.0, 0.0, 0.0, -1.0, 0.0, 0.0, -1.0, -5.373e-07, 0.0, -1.0, -1.192e-06, 0.0, -1.0, 0.0, 0.0])] * 3)])

# ---- objects
ob_cube_001 = bpy.data.objects.new('Cube.001', me_cube_001)

# ---- transforms, parenting, visibility, modifiers, constraints
ob_cube_001.location = (0.0, 0.0, 0.0)
ob_cube_001.color = (0.8, 0.8, 0.8, 1.0)
ob_cube_001.lineart.crease_threshold = 0.0

# ---- collection membership
col_collection.objects.link(ob_cube_001)

# ---- scene / render settings (as saved in the file)
scene.frame_start = 1; scene.frame_end = 250; scene.frame_set(1)
scene.render.engine = 'BLENDER_EEVEE_NEXT'
scene.cycles.use_denoising = False
scene.cycles.samples = 128
scene.cycles.sampling_pattern = 'TABULATED_SOBOL'
scene.cycles.use_adaptive_sampling = False
scene.cycles.use_light_tree = False
scene.view_settings.view_transform = 'Filmic'
bpy.context.view_layer.update()

# ---- added for rendering (the .blend has no active camera and no usable light): camera, sun
cam_auto = bpy.data.cameras.new('AutoCamera')
cam_auto.lens = 50.0
cam_auto.sensor_width = 36.0
cam_auto.clip_end = 1000.0
ob_auto_camera = bpy.data.objects.new('AutoCamera', cam_auto)
scene.collection.objects.link(ob_auto_camera)
ob_auto_camera.location = (9.55138, -11.378, 7.75073)
ob_auto_camera.rotation_euler = (1.09748, -7.21219e-08, 0.694738)
scene.camera = ob_auto_camera
light_auto_sun = bpy.data.lights.new('AutoSun', 'SUN')
light_auto_sun.energy = 3.0
light_auto_sun.angle = 0.0523599
ob_auto_sun = bpy.data.objects.new('AutoSun', light_auto_sun)
scene.collection.objects.link(ob_auto_sun)
ob_auto_sun.rotation_euler = (0.872665, 0.174533, 0.523599)
bpy.context.view_layer.update()
